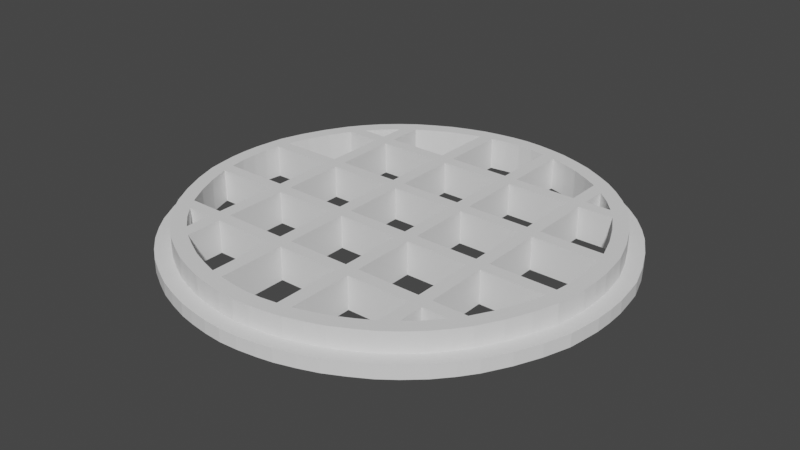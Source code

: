 # Source: CAJAYENA.blend  (saved by Blender 3.5.10; exported with 4.5.12 LTS)
import bpy
from mathutils import Matrix  # noqa: F401  (used for matrix-valued properties, if any)

bpy.ops.wm.read_factory_settings(use_empty=True)
scene = bpy.context.scene
scene.name = 'Scene'

# ---- collections
col_collection = bpy.data.collections.new('Collection'); scene.collection.children.link(col_collection)

# ---- world
world_world = bpy.data.worlds.new('World'); scene.world = world_world
world_world.use_nodes = True; world_world.node_tree.nodes.clear()
_N = world_world.node_tree.nodes; _L = world_world.node_tree.links
n0 = _N.new('ShaderNodeOutputWorld'); n0.name = 'World Output'; n0.location = (300, 300)
n1 = _N.new('ShaderNodeBackground'); n1.name = 'Background'; n1.location = (10, 300)
n1.inputs[0].default_value = (0.05088, 0.05088, 0.05088, 1.0)
_L.new(n1.outputs[0], n0.inputs[0])
n0.is_active_output = True
world_world.color = (0.05088, 0.05088, 0.05088)
world_world.use_sun_shadow = False
world_world.sun_shadow_jitter_overblur = 0.0

# ---- meshes
me_plane_003 = bpy.data.meshes.new('Plane.003')
me_plane_003.from_pydata([(-0.4918, 0.494, -0.15), (-0.3198, 0.494, -0.15), (-0.2848, 0.494, -0.15), (-0.1181, 0.494, -0.15), (-0.08304, 0.494, -0.15), (-0.4865, 0.694, -0.15), (-0.412, 1.694, -0.15), (-0.3198, 0.694, -0.15), (-0.2848, 0.694, -0.15), (-0.3198, 1.694, -0.15), (-0.2848, 1.694, -0.15), (-0.1181, 0.694, -0.15), (-0.08304, 0.694, -0.15), (-0.1181, 1.694, -0.15), (-0.08304, 1.694, -0.15), (-0.3873, 1.894, -0.15), (-0.3198, 1.894, -0.15), (-0.2848, 1.894, -0.15), (-0.3198, 2.303, -0.15), (-0.2848, 2.463, -0.15), (-0.1181, 1.894, -0.15), (-0.08304, 1.894, -0.15), (-0.1181, 2.908, -0.15), (-0.08304, 2.948, -0.15), (-1.897e-08, 1.694, -0.15), (-1.897e-08, 1.894, -0.15), (-1.897e-08, 0.494, -0.15), (-1.897e-08, 0.694, -0.15), (-0.3198, 2.859e-08, -0.15), (-0.2848, 2.859e-08, -0.15), (-0.1181, 2.859e-08, -0.15), (-0.08304, 2.859e-08, -0.15), (-1.897e-08, 2.999, -0.15), (-0.4989, 2.859e-08, -0.15), (-0.4975, 0.2434, -0.15), (-0.4672, 1.041, -0.15), (-0.4424, 1.374, -0.15), (-0.2022, 2.735, -0.15), (-0.04091, 2.984, -0.15), (-0.1612, 2.828, -0.15), (-0.2443, 2.605, -0.15), (-0.3562, 2.107, -0.15), (0.4918, 0.494, -0.15), (0.3198, 0.494, -0.15), (0.2848, 0.494, -0.15), (0.1181, 0.494, -0.15), (0.08304, 0.494, -0.15), (0.4865, 0.694, -0.15), (0.412, 1.694, -0.15), (0.3198, 0.694, -0.15), (0.2848, 0.694, -0.15), (0.3198, 1.694, -0.15), (0.2848, 1.694, -0.15), (0.1181, 0.694, -0.15), (0.08304, 0.694, -0.15), (0.1181, 1.694, -0.15), (0.08304, 1.694, -0.15), (0.3873, 1.894, -0.15), (0.3198, 1.894, -0.15), (0.2848, 1.894, -0.15), (0.3198, 2.303, -0.15), (0.2848, 2.463, -0.15), (0.1181, 1.894, -0.15), (0.08304, 1.894, -0.15), (0.1181, 2.908, -0.15), (0.08304, 2.948, -0.15), (0.3198, 2.859e-08, -0.15), (0.2848, 2.859e-08, -0.15), (0.1181, 2.859e-08, -0.15), (0.08304, 2.859e-08, -0.15), (0.4989, 2.859e-08, -0.15), (0.4975, 0.2434, -0.15), (0.4672, 1.041, -0.15), (0.4424, 1.374, -0.15), (0.2022, 2.735, -0.15), (0.04091, 2.984, -0.15), (0.1612, 2.828, -0.15), (0.2443, 2.605, -0.15), (0.3562, 2.107, -0.15), (-0.4918, -0.494, -0.15), (-0.3198, -0.494, -0.15), (-0.2848, -0.494, -0.15), (-0.1181, -0.494, -0.15), (-0.08304, -0.494, -0.15), (-0.4865, -0.694, -0.15), (-0.412, -1.694, -0.15), (-0.3198, -0.694, -0.15), (-0.2848, -0.694, -0.15), (-0.3198, -1.694, -0.15), (-0.2848, -1.694, -0.15), (-0.1181, -0.694, -0.15), (-0.08304, -0.694, -0.15), (-0.1181, -1.694, -0.15), (-0.08304, -1.694, -0.15), (-0.3873, -1.894, -0.15), (-0.3198, -1.894, -0.15), (-0.2848, -1.894, -0.15), (-0.3198, -2.303, -0.15), (-0.2848, -2.463, -0.15), (-0.1181, -1.894, -0.15), (-0.08304, -1.894, -0.15), (-0.1181, -2.908, -0.15), (-0.08304, -2.948, -0.15), (-1.897e-08, -1.694, -0.15), (-1.897e-08, -1.894, -0.15), (-1.897e-08, -0.494, -0.15), (-1.897e-08, -0.694, -0.15), (-1.897e-08, -2.999, -0.15), (-0.4975, -0.2434, -0.15), (-0.4672, -1.041, -0.15), (-0.4424, -1.374, -0.15), (-0.2022, -2.735, -0.15), (-0.04091, -2.984, -0.15), (-0.1612, -2.828, -0.15), (-0.2443, -2.605, -0.15), (-0.3562, -2.107, -0.15), (0.4918, -0.494, -0.15), (0.3198, -0.494, -0.15), (0.2848, -0.494, -0.15), (0.1181, -0.494, -0.15), (0.08304, -0.494, -0.15), (0.4865, -0.694, -0.15), (0.412, -1.694, -0.15), (0.3198, -0.694, -0.15), (0.2848, -0.694, -0.15), (0.3198, -1.694, -0.15), (0.2848, -1.694, -0.15), (0.1181, -0.694, -0.15), (0.08304, -0.694, -0.15), (0.1181, -1.694, -0.15), (0.08304, -1.694, -0.15), (0.3873, -1.894, -0.15), (0.3198, -1.894, -0.15), (0.2848, -1.894, -0.15), (0.3198, -2.303, -0.15), (0.2848, -2.463, -0.15), (0.1181, -1.894, -0.15), (0.08304, -1.894, -0.15), (0.1181, -2.908, -0.15), (0.08304, -2.948, -0.15), (0.4975, -0.2434, -0.15), (0.4672, -1.041, -0.15), (0.4424, -1.374, -0.15), (0.2022, -2.735, -0.15), (0.04091, -2.984, -0.15), (0.1612, -2.828, -0.15), (0.2443, -2.605, -0.15), (0.3562, -2.107, -0.15), (-0.53, 0.5323, -0.15), (-0.5243, 0.7479, -0.15), (-0.444, 1.825, -0.15), (-0.4174, 2.041, -0.15), (-0.3447, 2.482, -0.15), (-0.3069, 2.654, -0.15), (-0.1273, 3.133, -0.15), (-0.08948, 3.177, -0.15), (-1.838e-08, 3.231, -0.15), (-0.5376, 2.778e-08, -0.15), (-0.5361, 0.2623, -0.15), (-0.5034, 1.121, -0.15), (-0.4767, 1.48, -0.15), (-0.2179, 2.948, -0.15), (-0.04408, 3.216, -0.15), (-0.1737, 3.047, -0.15), (-0.2632, 2.807, -0.15), (-0.3839, 2.27, -0.15), (0.53, 0.5323, -0.15), (0.5243, 0.7479, -0.15), (0.444, 1.825, -0.15), (0.4174, 2.041, -0.15), (0.3447, 2.482, -0.15), (0.3069, 2.654, -0.15), (0.1273, 3.133, -0.15), (0.08948, 3.177, -0.15), (0.5376, 2.778e-08, -0.15), (0.5361, 0.2623, -0.15), (0.5034, 1.121, -0.15), (0.4767, 1.48, -0.15), (0.2179, 2.948, -0.15), (0.04408, 3.216, -0.15), (0.1737, 3.047, -0.15), (0.2632, 2.807, -0.15), (0.3839, 2.27, -0.15), (-0.53, -0.5323, -0.15), (-0.5243, -0.7479, -0.15), (-0.444, -1.825, -0.15), (-0.4174, -2.041, -0.15), (-0.3447, -2.482, -0.15), (-0.3069, -2.654, -0.15), (-0.1273, -3.133, -0.15), (-0.08948, -3.177, -0.15), (-1.838e-08, -3.231, -0.15), (-0.5361, -0.2623, -0.15), (-0.5034, -1.121, -0.15), (-0.4767, -1.48, -0.15), (-0.2179, -2.948, -0.15), (-0.04408, -3.216, -0.15), (-0.1737, -3.047, -0.15), (-0.2632, -2.807, -0.15), (-0.3839, -2.27, -0.15), (0.53, -0.5323, -0.15), (0.5243, -0.7479, -0.15), (0.444, -1.825, -0.15), (0.4174, -2.041, -0.15), (0.3447, -2.482, -0.15), (0.3069, -2.654, -0.15), (0.1273, -3.133, -0.15), (0.08948, -3.177, -0.15), (0.5361, -0.2623, -0.15), (0.5034, -1.121, -0.15), (0.4767, -1.48, -0.15), (0.2179, -2.948, -0.15), (0.04408, -3.216, -0.15), (0.1737, -3.047, -0.15), (0.2632, -2.807, -0.15), (0.3839, -2.27, -0.15), (-0.2848, 0.494, 0.04365), (-0.3198, 0.494, 0.04365), (-0.08304, 0.494, 0.04365), (-0.1181, 0.494, 0.04365), (-0.4918, 0.494, 0.04365), (-0.4865, 0.694, 0.04365), (-0.3198, 0.694, 0.04365), (-0.2848, 0.694, 0.04365), (-0.2848, 1.694, 0.04365), (-0.3198, 1.694, 0.04365), (-0.1181, 0.694, 0.04365), (-0.08304, 0.694, 0.04365), (-0.08304, 1.694, 0.04365), (-0.1181, 1.694, 0.04365), (-1.897e-08, 0.694, 0.04365), (-0.412, 1.694, 0.04365), (-0.3873, 1.894, 0.04365), (-0.3198, 1.894, 0.04365), (-0.2848, 1.894, 0.04365), (-0.2848, 2.463, 0.04365), (-0.3198, 2.303, 0.04365), (-0.1181, 1.894, 0.04365), (-0.08304, 1.894, 0.04365), (-0.08304, 2.948, 0.04365), (-0.1181, 2.908, 0.04365), (-1.897e-08, 1.894, 0.04365), (-1.897e-08, 1.694, 0.04365), (-1.897e-08, 0.494, 0.04365), (-0.2848, 2.859e-08, 0.04365), (-0.3198, 2.859e-08, 0.04365), (-0.08304, 2.859e-08, 0.04365), (-0.1181, 2.859e-08, 0.04365), (-0.4424, 1.374, 0.04365), (-0.3562, 2.107, 0.04365), (-0.1612, 2.828, 0.04365), (-0.04091, 2.984, 0.04365), (-1.897e-08, 2.999, 0.04365), (-0.4975, 0.2434, 0.04365), (-0.4989, 2.859e-08, 0.04365), (-0.4672, 1.041, 0.04365), (-0.2443, 2.605, 0.04365), (-0.2022, 2.735, 0.04365), (0.2848, 0.494, 0.04365), (0.3198, 0.494, 0.04365), (0.08304, 0.494, 0.04365), (0.1181, 0.494, 0.04365), (0.4918, 0.494, 0.04365), (0.4865, 0.694, 0.04365), (0.3198, 0.694, 0.04365), (0.2848, 0.694, 0.04365), (0.2848, 1.694, 0.04365), (0.3198, 1.694, 0.04365), (0.1181, 0.694, 0.04365), (0.08304, 0.694, 0.04365), (0.08304, 1.694, 0.04365), (0.1181, 1.694, 0.04365), (0.412, 1.694, 0.04365), (0.3873, 1.894, 0.04365), (0.3198, 1.894, 0.04365), (0.2848, 1.894, 0.04365), (0.2848, 2.463, 0.04365), (0.3198, 2.303, 0.04365), (0.1181, 1.894, 0.04365), (0.08304, 1.894, 0.04365), (0.08304, 2.948, 0.04365), (0.1181, 2.908, 0.04365), (0.2848, 2.859e-08, 0.04365), (0.3198, 2.859e-08, 0.04365), (0.08304, 2.859e-08, 0.04365), (0.1181, 2.859e-08, 0.04365), (0.4424, 1.374, 0.04365), (0.3562, 2.107, 0.04365), (0.1612, 2.828, 0.04365), (0.04091, 2.984, 0.04365), (0.4975, 0.2434, 0.04365), (0.4989, 2.859e-08, 0.04365), (0.4672, 1.041, 0.04365), (0.2443, 2.605, 0.04365), (0.2022, 2.735, 0.04365), (-0.2848, -0.494, 0.04365), (-0.3198, -0.494, 0.04365), (-0.08304, -0.494, 0.04365), (-0.1181, -0.494, 0.04365), (-0.4918, -0.494, 0.04365), (-0.4865, -0.694, 0.04365), (-0.3198, -0.694, 0.04365), (-0.2848, -0.694, 0.04365), (-0.2848, -1.694, 0.04365), (-0.3198, -1.694, 0.04365), (-0.1181, -0.694, 0.04365), (-0.08304, -0.694, 0.04365), (-0.08304, -1.694, 0.04365), (-0.1181, -1.694, 0.04365), (-1.897e-08, -0.694, 0.04365), (-0.412, -1.694, 0.04365), (-0.3873, -1.894, 0.04365), (-0.3198, -1.894, 0.04365), (-0.2848, -1.894, 0.04365), (-0.2848, -2.463, 0.04365), (-0.3198, -2.303, 0.04365), (-0.1181, -1.894, 0.04365), (-0.08304, -1.894, 0.04365), (-0.08304, -2.948, 0.04365), (-0.1181, -2.908, 0.04365), (-1.897e-08, -1.894, 0.04365), (-1.897e-08, -1.694, 0.04365), (-1.897e-08, -0.494, 0.04365), (-0.4424, -1.374, 0.04365), (-0.3562, -2.107, 0.04365), (-0.1612, -2.828, 0.04365), (-0.04091, -2.984, 0.04365), (-1.897e-08, -2.999, 0.04365), (-0.4975, -0.2434, 0.04365), (-0.4672, -1.041, 0.04365), (-0.2443, -2.605, 0.04365), (-0.2022, -2.735, 0.04365), (0.2848, -0.494, 0.04365), (0.3198, -0.494, 0.04365), (0.08304, -0.494, 0.04365), (0.1181, -0.494, 0.04365), (0.4918, -0.494, 0.04365), (0.4865, -0.694, 0.04365), (0.3198, -0.694, 0.04365), (0.2848, -0.694, 0.04365), (0.2848, -1.694, 0.04365), (0.3198, -1.694, 0.04365), (0.1181, -0.694, 0.04365), (0.08304, -0.694, 0.04365), (0.08304, -1.694, 0.04365), (0.1181, -1.694, 0.04365), (0.412, -1.694, 0.04365), (0.3873, -1.894, 0.04365), (0.3198, -1.894, 0.04365), (0.2848, -1.894, 0.04365), (0.2848, -2.463, 0.04365), (0.3198, -2.303, 0.04365), (0.1181, -1.894, 0.04365), (0.08304, -1.894, 0.04365), (0.08304, -2.948, 0.04365), (0.1181, -2.908, 0.04365), (0.4424, -1.374, 0.04365), (0.3562, -2.107, 0.04365), (0.1612, -2.828, 0.04365), (0.04091, -2.984, 0.04365), (0.4975, -0.2434, 0.04365), (0.4672, -1.041, 0.04365), (0.2443, -2.605, 0.04365), (0.2022, -2.735, 0.04365), (-0.53, 0.5323, 0.04365), (-0.5243, 0.7479, 0.04365), (-0.444, 1.825, 0.04365), (-0.4174, 2.041, 0.04365), (-0.3069, 2.654, 0.04365), (-0.3447, 2.482, 0.04365), (-0.08948, 3.177, 0.04365), (-0.1273, 3.133, 0.04365), (-0.4767, 1.48, 0.04365), (-0.3839, 2.27, 0.04365), (-0.1737, 3.047, 0.04365), (-0.04408, 3.216, 0.04365), (-1.838e-08, 3.231, 0.04365), (-0.5361, 0.2623, 0.04365), (-0.5376, 2.778e-08, 0.04365), (-0.5034, 1.121, 0.04365), (-0.2632, 2.807, 0.04365), (-0.2179, 2.948, 0.04365), (0.53, 0.5323, 0.04365), (0.5243, 0.7479, 0.04365), (0.444, 1.825, 0.04365), (0.4174, 2.041, 0.04365), (0.3069, 2.654, 0.04365), (0.3447, 2.482, 0.04365), (0.08948, 3.177, 0.04365), (0.1273, 3.133, 0.04365), (0.4767, 1.48, 0.04365), (0.3839, 2.27, 0.04365), (0.1737, 3.047, 0.04365), (0.04408, 3.216, 0.04365), (0.5361, 0.2623, 0.04365), (0.5376, 2.778e-08, 0.04365), (0.5034, 1.121, 0.04365), (0.2632, 2.807, 0.04365), (0.2179, 2.948, 0.04365), (-0.53, -0.5323, 0.04365), (-0.5243, -0.7479, 0.04365), (-0.444, -1.825, 0.04365), (-0.4174, -2.041, 0.04365), (-0.3069, -2.654, 0.04365), (-0.3447, -2.482, 0.04365), (-0.08948, -3.177, 0.04365), (-0.1273, -3.133, 0.04365), (-0.4767, -1.48, 0.04365), (-0.3839, -2.27, 0.04365), (-0.1737, -3.047, 0.04365), (-0.04408, -3.216, 0.04365), (-1.838e-08, -3.231, 0.04365), (-0.5361, -0.2623, 0.04365), (-0.5034, -1.121, 0.04365), (-0.2632, -2.807, 0.04365), (-0.2179, -2.948, 0.04365), (0.53, -0.5323, 0.04365), (0.5243, -0.7479, 0.04365), (0.444, -1.825, 0.04365), (0.4174, -2.041, 0.04365), (0.3069, -2.654, 0.04365), (0.3447, -2.482, 0.04365), (0.08948, -3.177, 0.04365), (0.1273, -3.133, 0.04365), (0.4767, -1.48, 0.04365), (0.3839, -2.27, 0.04365), (0.1737, -3.047, 0.04365), (0.04408, -3.216, 0.04365), (0.5361, -0.2623, 0.04365), (0.5034, -1.121, 0.04365), (0.2632, -2.807, 0.04365), (0.2179, -2.948, 0.04365), (-0.5699, 0.5725, -0.15), (-0.5638, 0.8042, -0.15), (-0.4775, 1.963, -0.15), (-0.4489, 2.195, -0.15), (-0.33, 2.854, -0.15), (-0.3706, 2.669, -0.15), (-0.09623, 3.417, -0.15), (-0.1369, 3.369, -0.15), (-0.5126, 1.592, -0.15), (-0.4128, 2.441, -0.15), (-0.1868, 3.277, -0.15), (-0.0474, 3.458, -0.15), (-1.918e-08, 3.475, -0.15), (-0.5765, 0.2821, -0.15), (-0.5781, 1.839e-08, -0.15), (-0.5414, 1.206, -0.15), (-0.283, 3.019, -0.15), (-0.2343, 3.17, -0.15), (0.5699, 0.5725, -0.15), (0.5638, 0.8042, -0.15), (0.4775, 1.963, -0.15), (0.4489, 2.195, -0.15), (0.33, 2.854, -0.15), (0.3706, 2.669, -0.15), (0.09623, 3.417, -0.15), (0.1369, 3.369, -0.15), (0.5126, 1.592, -0.15), (0.4128, 2.441, -0.15), (0.1868, 3.277, -0.15), (0.0474, 3.458, -0.15), (0.5765, 0.2821, -0.15), (0.5781, 1.839e-08, -0.15), (0.5414, 1.206, -0.15), (0.283, 3.019, -0.15), (0.2343, 3.17, -0.15), (-0.5699, -0.5725, -0.15), (-0.5638, -0.8042, -0.15), (-0.4775, -1.963, -0.15), (-0.4489, -2.195, -0.15), (-0.33, -2.854, -0.15), (-0.3706, -2.669, -0.15), (-0.09623, -3.417, -0.15), (-0.1369, -3.369, -0.15), (-0.5126, -1.592, -0.15), (-0.4128, -2.441, -0.15), (-0.1868, -3.277, -0.15), (-0.0474, -3.458, -0.15), (-1.918e-08, -3.475, -0.15), (-0.5765, -0.2821, -0.15), (-0.5414, -1.206, -0.15), (-0.283, -3.019, -0.15), (-0.2343, -3.17, -0.15), (0.5699, -0.5725, -0.15), (0.5638, -0.8042, -0.15), (0.4775, -1.963, -0.15), (0.4489, -2.195, -0.15), (0.33, -2.854, -0.15), (0.3706, -2.669, -0.15), (0.09623, -3.417, -0.15), (0.1369, -3.369, -0.15), (0.5126, -1.592, -0.15), (0.4128, -2.441, -0.15), (0.1868, -3.277, -0.15), (0.0474, -3.458, -0.15), (0.5765, -0.2821, -0.15), (0.5414, -1.206, -0.15), (0.283, -3.019, -0.15), (0.2343, -3.17, -0.15), (-0.5699, 0.5725, 0.04365), (-0.5638, 0.8042, 0.04365), (-0.4775, 1.963, 0.04365), (-0.4489, 2.195, 0.04365), (-0.33, 2.854, 0.04365), (-0.3706, 2.669, 0.04365), (-0.09623, 3.417, 0.04365), (-0.1369, 3.369, 0.04365), (-0.5126, 1.592, 0.04365), (-0.4128, 2.441, 0.04365), (-0.1868, 3.277, 0.04365), (-0.0474, 3.458, 0.04365), (-1.918e-08, 3.475, 0.04365), (-0.5765, 0.2821, 0.04365), (-0.5781, 1.839e-08, 0.04365), (-0.5414, 1.206, 0.04365), (-0.283, 3.019, 0.04365), (-0.2343, 3.17, 0.04365), (0.5699, 0.5725, 0.04365), (0.5638, 0.8042, 0.04365), (0.4775, 1.963, 0.04365), (0.4489, 2.195, 0.04365), (0.33, 2.854, 0.04365), (0.3706, 2.669, 0.04365), (0.09623, 3.417, 0.04365), (0.1369, 3.369, 0.04365), (0.5126, 1.592, 0.04365), (0.4128, 2.441, 0.04365), (0.1868, 3.277, 0.04365), (0.0474, 3.458, 0.04365), (0.5765, 0.2821, 0.04365), (0.5781, 1.839e-08, 0.04365), (0.5414, 1.206, 0.04365), (0.283, 3.019, 0.04365), (0.2343, 3.17, 0.04365), (-0.5699, -0.5725, 0.04365), (-0.5638, -0.8042, 0.04365), (-0.4775, -1.963, 0.04365), (-0.4489, -2.195, 0.04365), (-0.33, -2.854, 0.04365), (-0.3706, -2.669, 0.04365), (-0.09623, -3.417, 0.04365), (-0.1369, -3.369, 0.04365), (-0.5126, -1.592, 0.04365), (-0.4128, -2.441, 0.04365), (-0.1868, -3.277, 0.04365), (-0.0474, -3.458, 0.04365), (-1.918e-08, -3.475, 0.04365), (-0.5765, -0.2821, 0.04365), (-0.5414, -1.206, 0.04365), (-0.283, -3.019, 0.04365), (-0.2343, -3.17, 0.04365), (0.5699, -0.5725, 0.04365), (0.5638, -0.8042, 0.04365), (0.4775, -1.963, 0.04365), (0.4489, -2.195, 0.04365), (0.33, -2.854, 0.04365), (0.3706, -2.669, 0.04365), (0.09623, -3.417, 0.04365), (0.1369, -3.369, 0.04365), (0.5126, -1.592, 0.04365), (0.4128, -2.441, 0.04365), (0.1868, -3.277, 0.04365), (0.0474, -3.458, 0.04365), (0.5765, -0.2821, 0.04365), (0.5414, -1.206, 0.04365), (0.283, -3.019, 0.04365), (0.2343, -3.17, 0.04365), (-0.2848, 0.494, 0.3437), (-0.3198, 0.494, 0.3437), (-0.08304, 0.494, 0.3437), (-0.1181, 0.494, 0.3437), (-0.4918, 0.494, 0.3437), (-0.4865, 0.694, 0.3437), (-0.3198, 0.694, 0.3437), (-0.2848, 0.694, 0.3437), (-0.2848, 1.694, 0.3437), (-0.3198, 1.694, 0.3437), (-0.1181, 0.694, 0.3437), (-0.08304, 0.694, 0.3437), (-0.08304, 1.694, 0.3437), (-0.1181, 1.694, 0.3437), (-1.897e-08, 0.694, 0.3437), (-0.412, 1.694, 0.3437), (-0.3873, 1.894, 0.3437), (-0.3198, 1.894, 0.3437), (-0.2848, 1.894, 0.3437), (-0.2848, 2.463, 0.3437), (-0.3198, 2.303, 0.3437), (-0.1181, 1.894, 0.3437), (-0.08304, 1.894, 0.3437), (-0.08304, 2.948, 0.3437), (-0.1181, 2.908, 0.3437), (-1.897e-08, 1.894, 0.3437), (-1.897e-08, 1.694, 0.3437), (-1.897e-08, 0.494, 0.3437), (-0.2848, 2.859e-08, 0.3437), (-0.3198, 2.859e-08, 0.3437), (-0.08304, 2.859e-08, 0.3437), (-0.1181, 2.859e-08, 0.3437), (-0.4424, 1.374, 0.3437), (-0.3562, 2.107, 0.3437), (-0.1612, 2.828, 0.3437), (-0.04091, 2.984, 0.3437), (-1.897e-08, 2.999, 0.3437), (-0.4975, 0.2434, 0.3437), (-0.4989, 2.859e-08, 0.3437), (-0.4672, 1.041, 0.3437), (-0.2443, 2.605, 0.3437), (-0.2022, 2.735, 0.3437), (0.2848, 0.494, 0.3437), (0.3198, 0.494, 0.3437), (0.08304, 0.494, 0.3437), (0.1181, 0.494, 0.3437), (0.4918, 0.494, 0.3437), (0.4865, 0.694, 0.3437), (0.3198, 0.694, 0.3437), (0.2848, 0.694, 0.3437), (0.2848, 1.694, 0.3437), (0.3198, 1.694, 0.3437), (0.1181, 0.694, 0.3437), (0.08304, 0.694, 0.3437), (0.08304, 1.694, 0.3437), (0.1181, 1.694, 0.3437), (0.412, 1.694, 0.3437), (0.3873, 1.894, 0.3437), (0.3198, 1.894, 0.3437), (0.2848, 1.894, 0.3437), (0.2848, 2.463, 0.3437), (0.3198, 2.303, 0.3437), (0.1181, 1.894, 0.3437), (0.08304, 1.894, 0.3437), (0.08304, 2.948, 0.3437), (0.1181, 2.908, 0.3437), (0.2848, 2.859e-08, 0.3437), (0.3198, 2.859e-08, 0.3437), (0.08304, 2.859e-08, 0.3437), (0.1181, 2.859e-08, 0.3437), (0.4424, 1.374, 0.3437), (0.3562, 2.107, 0.3437), (0.1612, 2.828, 0.3437), (0.04091, 2.984, 0.3437), (0.4975, 0.2434, 0.3437), (0.4989, 2.859e-08, 0.3437), (0.4672, 1.041, 0.3437), (0.2443, 2.605, 0.3437), (0.2022, 2.735, 0.3437), (-0.2848, -0.494, 0.3437), (-0.3198, -0.494, 0.3437), (-0.08304, -0.494, 0.3437), (-0.1181, -0.494, 0.3437), (-0.4918, -0.494, 0.3437), (-0.4865, -0.694, 0.3437), (-0.3198, -0.694, 0.3437), (-0.2848, -0.694, 0.3437), (-0.2848, -1.694, 0.3437), (-0.3198, -1.694, 0.3437), (-0.1181, -0.694, 0.3437), (-0.08304, -0.694, 0.3437), (-0.08304, -1.694, 0.3437), (-0.1181, -1.694, 0.3437), (-1.897e-08, -0.694, 0.3437), (-0.412, -1.694, 0.3437), (-0.3873, -1.894, 0.3437), (-0.3198, -1.894, 0.3437), (-0.2848, -1.894, 0.3437), (-0.2848, -2.463, 0.3437), (-0.3198, -2.303, 0.3437), (-0.1181, -1.894, 0.3437), (-0.08304, -1.894, 0.3437), (-0.08304, -2.948, 0.3437), (-0.1181, -2.908, 0.3437), (-1.897e-08, -1.894, 0.3437), (-1.897e-08, -1.694, 0.3437), (-1.897e-08, -0.494, 0.3437), (-0.4424, -1.374, 0.3437), (-0.3562, -2.107, 0.3437), (-0.1612, -2.828, 0.3437), (-0.04091, -2.984, 0.3437), (-1.897e-08, -2.999, 0.3437), (-0.4975, -0.2434, 0.3437), (-0.4672, -1.041, 0.3437), (-0.2443, -2.605, 0.3437), (-0.2022, -2.735, 0.3437), (0.2848, -0.494, 0.3437), (0.3198, -0.494, 0.3437), (0.08304, -0.494, 0.3437), (0.1181, -0.494, 0.3437), (0.4918, -0.494, 0.3437), (0.4865, -0.694, 0.3437), (0.3198, -0.694, 0.3437), (0.2848, -0.694, 0.3437), (0.2848, -1.694, 0.3437), (0.3198, -1.694, 0.3437), (0.1181, -0.694, 0.3437), (0.08304, -0.694, 0.3437), (0.08304, -1.694, 0.3437), (0.1181, -1.694, 0.3437), (0.412, -1.694, 0.3437), (0.3873, -1.894, 0.3437), (0.3198, -1.894, 0.3437), (0.2848, -1.894, 0.3437), (0.2848, -2.463, 0.3437), (0.3198, -2.303, 0.3437), (0.1181, -1.894, 0.3437), (0.08304, -1.894, 0.3437), (0.08304, -2.948, 0.3437), (0.1181, -2.908, 0.3437), (0.4424, -1.374, 0.3437), (0.3562, -2.107, 0.3437), (0.1612, -2.828, 0.3437), (0.04091, -2.984, 0.3437), (0.4975, -0.2434, 0.3437), (0.4672, -1.041, 0.3437), (0.2443, -2.605, 0.3437), (0.2022, -2.735, 0.3437), (-0.53, 0.5323, 0.3437), (-0.5243, 0.7479, 0.3437), (-0.444, 1.825, 0.3437), (-0.4174, 2.041, 0.3437), (-0.3069, 2.654, 0.3437), (-0.3447, 2.482, 0.3437), (-0.08948, 3.177, 0.3437), (-0.1273, 3.133, 0.3437), (-0.4767, 1.48, 0.3437), (-0.3839, 2.27, 0.3437), (-0.1737, 3.047, 0.3437), (-0.04408, 3.216, 0.3437), (-1.838e-08, 3.231, 0.3437), (-0.5361, 0.2623, 0.3437), (-0.5376, 2.778e-08, 0.3437), (-0.5034, 1.121, 0.3437), (-0.2632, 2.807, 0.3437), (-0.2179, 2.948, 0.3437), (0.53, 0.5323, 0.3437), (0.5243, 0.7479, 0.3437), (0.444, 1.825, 0.3437), (0.4174, 2.041, 0.3437), (0.3069, 2.654, 0.3437), (0.3447, 2.482, 0.3437), (0.08948, 3.177, 0.3437), (0.1273, 3.133, 0.3437), (0.4767, 1.48, 0.3437), (0.3839, 2.27, 0.3437), (0.1737, 3.047, 0.3437), (0.04408, 3.216, 0.3437), (0.5361, 0.2623, 0.3437), (0.5376, 2.778e-08, 0.3437), (0.5034, 1.121, 0.3437), (0.2632, 2.807, 0.3437), (0.2179, 2.948, 0.3437), (-0.53, -0.5323, 0.3437), (-0.5243, -0.7479, 0.3437), (-0.444, -1.825, 0.3437), (-0.4174, -2.041, 0.3437), (-0.3069, -2.654, 0.3437), (-0.3447, -2.482, 0.3437), (-0.08948, -3.177, 0.3437), (-0.1273, -3.133, 0.3437), (-0.4767, -1.48, 0.3437), (-0.3839, -2.27, 0.3437), (-0.1737, -3.047, 0.3437), (-0.04408, -3.216, 0.3437), (-1.838e-08, -3.231, 0.3437), (-0.5361, -0.2623, 0.3437), (-0.5034, -1.121, 0.3437), (-0.2632, -2.807, 0.3437), (-0.2179, -2.948, 0.3437), (0.53, -0.5323, 0.3437), (0.5243, -0.7479, 0.3437), (0.444, -1.825, 0.3437), (0.4174, -2.041, 0.3437), (0.3069, -2.654, 0.3437), (0.3447, -2.482, 0.3437), (0.08948, -3.177, 0.3437), (0.1273, -3.133, 0.3437), (0.4767, -1.48, 0.3437), (0.3839, -2.27, 0.3437), (0.1737, -3.047, 0.3437), (0.04408, -3.216, 0.3437), (0.5361, -0.2623, 0.3437), (0.5034, -1.121, 0.3437), (0.2632, -2.807, 0.3437), (0.2179, -2.948, 0.3437)], [], [(5, 7, 1, 0), (2, 1, 7, 8), (7, 9, 10, 8), (8, 11, 3, 2), (4, 3, 11, 12), (11, 13, 14, 12), (15, 16, 9, 6), (10, 9, 16, 17), (16, 18, 19, 17), (17, 20, 13, 10), (14, 13, 20, 21), (20, 22, 23, 21), (21, 25, 24, 14), (12, 27, 26, 4), (4, 31, 30, 3), (2, 29, 28, 1), (47, 42, 43, 49), (44, 50, 49, 43), (49, 50, 52, 51), (50, 44, 45, 53), (46, 54, 53, 45), (53, 54, 56, 55), (57, 48, 51, 58), (52, 59, 58, 51), (58, 59, 61, 60), (59, 52, 55, 62), (56, 63, 62, 55), (62, 63, 65, 64), (63, 56, 24, 25), (54, 46, 26, 27), (46, 45, 68, 69), (44, 43, 66, 67), (84, 79, 80, 86), (81, 87, 86, 80), (86, 87, 89, 88), (87, 81, 82, 90), (83, 91, 90, 82), (90, 91, 93, 92), (94, 85, 88, 95), (89, 96, 95, 88), (95, 96, 98, 97), (96, 89, 92, 99), (93, 100, 99, 92), (99, 100, 102, 101), (100, 93, 103, 104), (91, 83, 105, 106), (83, 82, 30, 31), (81, 80, 28, 29), (121, 123, 117, 116), (118, 117, 123, 124), (123, 125, 126, 124), (124, 127, 119, 118), (120, 119, 127, 128), (127, 129, 130, 128), (131, 132, 125, 122), (126, 125, 132, 133), (132, 134, 135, 133), (133, 136, 129, 126), (130, 129, 136, 137), (136, 138, 139, 137), (137, 104, 103, 130), (128, 106, 105, 120), (120, 69, 68, 119), (118, 67, 66, 117), (57, 169, 168, 48), (35, 159, 160, 36), (78, 60, 170, 182), (138, 206, 207, 139), (40, 164, 161, 37), (76, 64, 172, 180), (23, 155, 162, 38), (75, 32, 156, 179), (37, 161, 163, 39), (71, 175, 174, 70), (19, 153, 164, 40), (42, 166, 175, 71), (15, 151, 165, 41), (22, 154, 155, 23), (47, 72, 176, 167), (61, 171, 170, 60), (110, 85, 185, 194), (94, 186, 185, 85), (72, 73, 177, 176), (115, 97, 187, 199), (77, 74, 178, 181), (47, 167, 166, 42), (113, 101, 189, 197), (65, 75, 179, 173), (112, 107, 191, 196), (74, 76, 180, 178), (108, 192, 157, 33), (61, 77, 181, 171), (142, 210, 202, 122), (79, 183, 192, 108), (57, 78, 182, 169), (147, 215, 204, 134), (84, 109, 193, 184), (98, 188, 187, 97), (145, 213, 206, 138), (122, 202, 203, 131), (109, 110, 194, 193), (144, 212, 191, 107), (65, 173, 172, 64), (114, 111, 195, 198), (84, 184, 183, 79), (140, 70, 174, 208), (102, 112, 196, 190), (116, 140, 208, 200), (111, 113, 197, 195), (121, 201, 209, 141), (98, 114, 198, 188), (6, 150, 151, 15), (141, 209, 210, 142), (94, 115, 199, 186), (146, 214, 211, 143), (134, 204, 205, 135), (36, 160, 150, 6), (139, 207, 212, 144), (41, 165, 152, 18), (102, 190, 189, 101), (143, 211, 213, 145), (116, 200, 201, 121), (39, 163, 154, 22), (135, 205, 214, 146), (38, 162, 156, 32), (131, 203, 215, 147), (34, 33, 157, 158), (18, 152, 153, 19), (0, 34, 158, 148), (5, 149, 159, 35), (0, 148, 149, 5), (73, 48, 168, 177), (220, 217, 569, 572), (277, 287, 639, 629), (272, 286, 638, 624), (283, 259, 611, 635), (352, 349, 701, 704), (258, 282, 634, 610), (340, 345, 697, 692), (285, 261, 613, 637), (260, 284, 636, 612), (351, 348, 700, 703), (349, 350, 702, 701), (243, 260, 612, 595), (242, 270, 622, 594), (279, 241, 593, 631), (348, 347, 699, 700), (278, 281, 633, 630), (346, 341, 693, 698), (280, 279, 631, 632), (425, 419, 771, 777), (309, 343, 695, 661), (430, 420, 772, 782), (345, 342, 694, 697), (426, 431, 783, 778), (275, 278, 630, 627), (343, 344, 696, 695), (427, 422, 774, 779), (271, 266, 618, 623), (431, 430, 782, 783), (424, 429, 781, 776), (274, 277, 629, 626), (429, 417, 769, 781), (276, 275, 627, 628), (342, 339, 691, 694), (416, 428, 780, 768), (332, 335, 687, 684), (428, 395, 747, 780), (411, 427, 779, 763), (341, 338, 690, 693), (423, 426, 778, 775), (273, 274, 626, 625), (339, 340, 692, 691), (421, 425, 777, 773), (267, 272, 624, 619), (418, 424, 776, 770), (422, 423, 775, 774), (420, 421, 773, 772), (269, 230, 582, 621), (338, 337, 689, 690), (419, 418, 770, 771), (268, 271, 623, 620), (336, 333, 685, 688), (417, 416, 768, 769), (270, 269, 621, 622), (402, 408, 760, 754), (403, 414, 766, 755), (415, 409, 761, 767), (405, 410, 762, 757), (265, 268, 620, 617), (324, 311, 663, 676), (414, 415, 767, 766), (261, 258, 610, 613), (330, 314, 666, 682), (413, 407, 759, 765), (325, 331, 683, 677), (400, 413, 765, 752), (264, 267, 619, 616), (326, 318, 670, 678), (412, 399, 751, 764), (266, 265, 617, 618), (331, 330, 682, 683), (378, 412, 764, 730), (323, 329, 681, 675), (410, 411, 763, 762), (329, 300, 652, 681), (409, 406, 758, 761), (299, 328, 680, 651), (408, 404, 756, 760), (263, 264, 616, 615), (328, 254, 606, 680), (407, 401, 753, 759), (259, 262, 614, 611), (327, 326, 678, 679), (406, 405, 757, 758), (319, 325, 677, 671), (404, 403, 755, 756), (315, 324, 676, 667), (401, 402, 754, 753), (310, 323, 675, 662), (399, 400, 752, 751), (245, 296, 648, 597), (385, 391, 743, 737), (232, 249, 601, 584), (295, 244, 596, 647), (386, 397, 749, 738), (235, 256, 608, 587), (247, 298, 650, 599), (398, 392, 744, 750), (257, 250, 602, 609), (297, 246, 598, 649), (388, 393, 745, 740), (239, 251, 603, 591), (397, 398, 750, 749), (256, 257, 609, 608), (322, 297, 649, 674), (396, 390, 742, 748), (255, 248, 600, 607), (383, 396, 748, 735), (221, 255, 607, 573), (321, 307, 659, 673), (394, 382, 734, 746), (253, 220, 572, 605), (317, 320, 672, 669), (395, 394, 746, 747), (254, 253, 605, 606), (316, 319, 671, 668), (393, 376, 728, 745), (251, 252, 604, 603), (318, 317, 669, 670), (392, 389, 741, 744), (250, 240, 592, 602), (391, 387, 739, 743), (249, 236, 588, 601), (390, 384, 736, 742), (248, 231, 583, 600), (389, 388, 740, 741), (217, 245, 597, 569), (313, 316, 668, 665), (387, 386, 738, 739), (244, 216, 568, 596), (308, 303, 655, 660), (384, 385, 737, 736), (219, 247, 599, 571), (58, 60, 277, 274), (180, 172, 457, 460), (429, 424, 560, 565), (55, 52, 266, 271), (365, 379, 515, 501), (128, 130, 344, 343), (59, 62, 278, 275), (182, 170, 455, 459), (129, 127, 342, 345), (417, 429, 565, 553), (106, 128, 343, 309), (377, 364, 500, 513), (65, 63, 279, 280), (122, 125, 341, 346), (62, 64, 281, 278), (132, 131, 347, 348), (63, 25, 241, 279), (24, 56, 270, 242), (26, 46, 260, 243), (133, 135, 350, 349), (134, 132, 348, 351), (46, 69, 284, 260), (68, 45, 261, 285), (126, 129, 345, 340), (44, 67, 282, 258), (136, 133, 349, 352), (66, 43, 259, 283), (48, 73, 286, 272), (60, 78, 287, 277), (0, 1, 217, 220), (64, 76, 288, 281), (7, 5, 221, 222), (137, 139, 354, 353), (32, 75, 289, 252), (138, 136, 352, 355), (71, 70, 291, 290), (104, 137, 353, 320), (42, 71, 290, 262), (130, 103, 321, 344), (72, 47, 263, 292), (8, 10, 224, 223), (120, 105, 322, 334), (73, 72, 292, 286), (9, 7, 222, 225), (69, 120, 334, 284), (74, 77, 293, 294), (119, 68, 285, 335), (75, 65, 280, 289), (2, 3, 219, 216), (67, 118, 332, 282), (76, 74, 294, 288), (11, 8, 223, 226), (117, 66, 283, 333), (77, 61, 276, 293), (142, 122, 346, 356), (78, 57, 273, 287), (147, 134, 351, 357), (145, 138, 355, 358), (12, 14, 228, 227), (144, 107, 327, 359), (13, 11, 226, 229), (70, 140, 360, 291), (27, 12, 227, 230), (140, 116, 336, 360), (80, 79, 299, 296), (121, 141, 361, 337), (84, 86, 301, 300), (141, 142, 356, 361), (6, 9, 225, 231), (146, 143, 363, 362), (16, 15, 232, 233), (139, 144, 359, 354), (143, 145, 358, 363), (89, 87, 302, 303), (135, 146, 362, 350), (86, 88, 304, 301), (131, 147, 357, 347), (17, 19, 235, 234), (177, 168, 452, 458), (82, 81, 295, 298), (18, 16, 233, 236), (428, 416, 552, 564), (87, 90, 305, 302), (378, 377, 513, 514), (10, 13, 229, 224), (172, 173, 456, 457), (20, 17, 234, 237), (395, 428, 564, 531), (375, 376, 512, 511), (93, 91, 306, 307), (170, 171, 454, 455), (90, 92, 308, 305), (427, 411, 547, 563), (91, 106, 309, 306), (21, 23, 239, 238), (374, 371, 507, 510), (22, 20, 237, 240), (168, 169, 453, 452), (25, 21, 238, 241), (426, 423, 559, 562), (88, 85, 310, 304), (14, 24, 242, 228), (373, 369, 505, 509), (94, 95, 312, 311), (166, 167, 451, 450), (4, 26, 243, 218), (425, 421, 557, 561), (372, 366, 502, 508), (165, 151, 435, 441), (98, 96, 313, 314), (424, 418, 554, 560), (95, 97, 315, 312), (31, 4, 218, 246), (215, 203, 487, 493), (3, 30, 247, 219), (371, 370, 506, 507), (92, 89, 303, 308), (29, 2, 216, 244), (164, 153, 436, 448), (96, 99, 316, 313), (1, 28, 245, 217), (423, 422, 558, 559), (36, 6, 231, 248), (214, 205, 488, 498), (41, 18, 236, 249), (369, 368, 504, 505), (39, 22, 240, 250), (163, 161, 449, 442), (102, 100, 317, 318), (38, 32, 252, 251), (421, 420, 556, 557), (99, 101, 319, 316), (33, 34, 253, 254), (213, 211, 499, 494), (100, 104, 320, 317), (34, 0, 220, 253), (366, 367, 503, 502), (103, 93, 307, 321), (5, 35, 255, 221), (162, 155, 438, 443), (35, 36, 248, 255), (418, 419, 555, 554), (105, 83, 297, 322), (40, 37, 257, 256), (212, 207, 490, 495), (23, 38, 251, 239), (364, 365, 501, 500), (83, 31, 246, 297), (37, 39, 250, 257), (161, 164, 448, 449), (30, 82, 298, 247), (19, 40, 256, 235), (416, 417, 553, 552), (81, 29, 244, 295), (15, 41, 249, 232), (211, 214, 498, 499), (28, 80, 296, 245), (160, 159, 447, 440), (85, 110, 323, 310), (408, 402, 538, 544), (97, 115, 324, 315), (210, 209, 497, 492), (101, 113, 325, 319), (159, 149, 433, 447), (107, 112, 326, 327), (43, 42, 262, 259), (414, 403, 539, 550), (108, 33, 254, 328), (47, 49, 264, 263), (209, 201, 485, 497), (79, 108, 328, 299), (148, 158, 445, 432), (109, 84, 300, 329), (409, 415, 551, 545), (110, 109, 329, 323), (200, 208, 496, 484), (111, 114, 330, 331), (52, 50, 265, 266), (158, 157, 446, 445), (112, 102, 318, 326), (49, 51, 267, 264), (410, 405, 541, 546), (113, 111, 331, 325), (208, 174, 463, 496), (114, 98, 314, 330), (45, 44, 258, 261), (156, 162, 443, 444), (115, 94, 311, 324), (50, 53, 268, 265), (415, 414, 550, 551), (191, 212, 495, 479), (154, 163, 442, 439), (407, 413, 549, 543), (56, 54, 269, 270), (206, 213, 494, 491), (116, 117, 333, 336), (53, 55, 271, 268), (152, 165, 441, 437), (123, 121, 337, 338), (54, 27, 230, 269), (413, 400, 536, 549), (204, 215, 493, 489), (150, 160, 440, 434), (51, 48, 272, 267), (399, 412, 548, 535), (124, 126, 340, 339), (57, 58, 274, 273), (202, 210, 492, 486), (125, 123, 338, 341), (155, 154, 439, 438), (412, 378, 514, 548), (118, 119, 335, 332), (207, 206, 491, 490), (127, 124, 339, 342), (61, 59, 275, 276), (153, 152, 437, 436), (492, 497, 565, 560), (499, 498, 566, 567), (495, 490, 558, 563), (494, 499, 567, 562), (498, 488, 556, 566), (493, 487, 555, 561), (433, 432, 500, 501), (435, 434, 502, 503), (436, 437, 505, 504), (438, 439, 507, 506), (434, 440, 508, 502), (437, 441, 509, 505), (439, 442, 510, 507), (444, 443, 511, 512), (445, 446, 514, 513), (432, 445, 513, 500), (447, 433, 501, 515), (440, 447, 515, 508), (449, 448, 516, 517), (443, 438, 506, 511), (442, 449, 517, 510), (448, 436, 504, 516), (441, 435, 503, 509), (450, 451, 519, 518), (452, 453, 521, 520), (455, 454, 522, 523), (457, 456, 524, 525), (458, 452, 520, 526), (459, 455, 523, 527), (460, 457, 525, 528), (461, 444, 512, 529), (463, 462, 530, 531), (462, 450, 518, 530), (451, 464, 532, 519), (464, 458, 526, 532), (465, 466, 534, 533), (456, 461, 529, 524), (466, 460, 528, 534), (454, 465, 533, 522), (453, 459, 527, 521), (467, 468, 536, 535), (469, 470, 538, 537), (472, 471, 539, 540), (474, 473, 541, 542), (475, 469, 537, 543), (476, 472, 540, 544), (477, 474, 542, 545), (478, 479, 547, 546), (446, 480, 548, 514), (480, 467, 535, 548), (468, 481, 549, 536), (481, 475, 543, 549), (482, 483, 551, 550), (473, 478, 546, 541), (483, 477, 545, 551), (471, 482, 550, 539), (470, 476, 544, 538), (485, 484, 552, 553), (487, 486, 554, 555), (488, 489, 557, 556), (490, 491, 559, 558), (486, 492, 560, 554), (489, 493, 561, 557), (491, 494, 562, 559), (479, 495, 563, 547), (496, 463, 531, 564), (484, 496, 564, 552), (497, 485, 553, 565), (379, 372, 508, 515), (430, 431, 567, 566), (179, 156, 444, 461), (380, 381, 517, 516), (422, 427, 563, 558), (174, 175, 462, 463), (370, 375, 511, 506), (431, 426, 562, 567), (175, 166, 450, 462), (381, 374, 510, 517), (420, 430, 566, 556), (167, 176, 464, 451), (368, 380, 516, 504), (419, 425, 561, 555), (176, 177, 458, 464), (367, 373, 509, 503), (181, 178, 466, 465), (383, 382, 518, 519), (173, 179, 461, 456), (385, 384, 520, 521), (178, 180, 460, 466), (386, 387, 523, 522), (171, 181, 465, 454), (388, 389, 525, 524), (169, 182, 459, 453), (384, 390, 526, 520), (183, 184, 468, 467), (387, 391, 527, 523), (185, 186, 470, 469), (389, 392, 528, 525), (187, 188, 471, 472), (376, 393, 529, 512), (189, 190, 473, 474), (394, 395, 531, 530), (194, 185, 469, 475), (382, 394, 530, 518), (199, 187, 472, 476), (396, 383, 519, 532), (197, 189, 474, 477), (390, 396, 532, 526), (196, 191, 479, 478), (398, 397, 533, 534), (157, 192, 480, 446), (393, 388, 524, 529), (192, 183, 467, 480), (392, 398, 534, 528), (184, 193, 481, 468), (397, 386, 522, 533), (193, 194, 475, 481), (391, 385, 521, 527), (198, 195, 483, 482), (400, 399, 535, 536), (190, 196, 478, 473), (402, 401, 537, 538), (195, 197, 477, 483), (403, 404, 540, 539), (188, 198, 482, 471), (405, 406, 542, 541), (186, 199, 476, 470), (401, 407, 543, 537), (201, 200, 484, 485), (404, 408, 544, 540), (149, 148, 432, 433), (203, 202, 486, 487), (406, 409, 545, 542), (151, 150, 434, 435), (205, 204, 489, 488), (411, 410, 546, 547), (573, 572, 569, 574), (568, 575, 574, 569), (574, 575, 576, 577), (575, 568, 571, 578), (570, 579, 578, 571), (578, 579, 580, 581), (584, 583, 577, 585), (576, 586, 585, 577), (585, 586, 587, 588), (586, 576, 581, 589), (580, 590, 589, 581), (589, 590, 591, 592), (590, 580, 594, 593), (579, 570, 595, 582), (570, 571, 599, 598), (568, 569, 597, 596), (615, 616, 611, 614), (610, 611, 616, 617), (616, 619, 618, 617), (617, 620, 613, 610), (612, 613, 620, 621), (620, 623, 622, 621), (625, 626, 619, 624), (618, 619, 626, 627), (626, 629, 628, 627), (627, 630, 623, 618), (622, 623, 630, 631), (630, 633, 632, 631), (631, 593, 594, 622), (621, 582, 595, 612), (612, 636, 637, 613), (610, 634, 635, 611), (652, 653, 648, 651), (647, 648, 653, 654), (653, 656, 655, 654), (654, 657, 650, 647), (649, 650, 657, 658), (657, 660, 659, 658), (663, 664, 656, 662), (655, 656, 664, 665), (664, 667, 666, 665), (665, 668, 660, 655), (659, 660, 668, 669), (668, 671, 670, 669), (669, 672, 673, 659), (658, 661, 674, 649), (649, 598, 599, 650), (647, 596, 597, 648), (689, 688, 685, 690), (684, 691, 690, 685), (690, 691, 692, 693), (691, 684, 687, 694), (686, 695, 694, 687), (694, 695, 696, 697), (699, 698, 693, 700), (692, 701, 700, 693), (700, 701, 702, 703), (701, 692, 697, 704), (696, 705, 704, 697), (704, 705, 706, 707), (705, 696, 673, 672), (695, 686, 674, 661), (686, 687, 637, 636), (684, 685, 635, 634), (625, 624, 736, 737), (607, 600, 724, 731), (639, 743, 739, 629), (707, 706, 774, 775), (608, 609, 733, 732), (640, 744, 741, 633), (591, 603, 727, 722), (641, 745, 728, 604), (609, 602, 726, 733), (642, 643, 747, 746), (587, 608, 732, 720), (614, 642, 746, 734), (584, 601, 725, 719), (592, 591, 722, 723), (615, 735, 748, 644), (628, 629, 739, 738), (675, 759, 753, 662), (663, 662, 753, 754), (644, 748, 742, 638), (676, 760, 756, 667), (645, 749, 750, 646), (615, 614, 734, 735), (677, 761, 758, 671), (632, 740, 745, 641), (678, 762, 763, 679), (646, 750, 744, 640), (680, 606, 730, 764), (628, 738, 749, 645), (708, 698, 770, 776), (651, 680, 764, 751), (625, 737, 743, 639), (709, 703, 773, 777), (652, 752, 765, 681), (666, 667, 756, 755), (710, 707, 775, 778), (698, 699, 771, 770), (681, 765, 759, 675), (711, 679, 763, 779), (632, 633, 741, 740), (682, 766, 767, 683), (652, 651, 751, 752), (712, 780, 747, 643), (670, 757, 762, 678), (688, 768, 780, 712), (683, 767, 761, 677), (689, 713, 781, 769), (666, 755, 766, 682), (583, 584, 719, 718), (713, 708, 776, 781), (663, 754, 760, 676), (714, 715, 783, 782), (703, 702, 772, 773), (600, 583, 718, 724), (706, 711, 779, 774), (601, 588, 721, 725), (670, 671, 758, 757), (715, 710, 778, 783), (688, 689, 769, 768), (602, 592, 723, 726), (702, 714, 782, 772), (603, 604, 728, 727), (699, 709, 777, 771), (605, 729, 730, 606), (588, 587, 720, 721), (572, 716, 729, 605), (573, 607, 731, 717), (572, 573, 717, 716), (638, 742, 736, 624), (281, 288, 640, 633), (222, 221, 573, 574), (353, 354, 706, 705), (252, 289, 641, 604), (355, 352, 704, 707), (290, 291, 643, 642), (320, 353, 705, 672), (262, 290, 642, 614), (344, 321, 673, 696), (292, 263, 615, 644), (223, 224, 576, 575), (334, 322, 674, 686), (286, 292, 644, 638), (225, 222, 574, 577), (284, 334, 686, 636), (294, 293, 645, 646), (335, 285, 637, 687), (289, 280, 632, 641), (216, 219, 571, 568), (282, 332, 684, 634), (288, 294, 646, 640), (226, 223, 575, 578), (333, 283, 635, 685), (293, 276, 628, 645), (356, 346, 698, 708), (287, 273, 625, 639), (357, 351, 703, 709), (358, 355, 707, 710), (227, 228, 580, 579), (359, 327, 679, 711), (229, 226, 578, 581), (291, 360, 712, 643), (230, 227, 579, 582), (360, 336, 688, 712), (296, 299, 651, 648), (337, 361, 713, 689), (300, 301, 653, 652), (361, 356, 708, 713), (231, 225, 577, 583), (362, 363, 715, 714), (233, 232, 584, 585), (354, 359, 711, 706), (363, 358, 710, 715), (303, 302, 654, 655), (350, 362, 714, 702), (301, 304, 656, 653), (347, 357, 709, 699), (234, 235, 587, 586), (365, 364, 716, 717), (298, 295, 647, 650), (236, 233, 585, 588), (367, 366, 718, 719), (302, 305, 657, 654), (368, 369, 721, 720), (224, 229, 581, 576), (370, 371, 723, 722), (237, 234, 586, 589), (366, 372, 724, 718), (369, 373, 725, 721), (307, 306, 658, 659), (371, 374, 726, 723), (305, 308, 660, 657), (376, 375, 727, 728), (306, 309, 661, 658), (238, 239, 591, 590), (377, 378, 730, 729), (240, 237, 589, 592), (364, 377, 729, 716), (241, 238, 590, 593), (379, 365, 717, 731), (304, 310, 662, 656), (228, 242, 594, 580), (372, 379, 731, 724), (311, 312, 664, 663), (381, 380, 732, 733), (218, 243, 595, 570), (375, 370, 722, 727), (374, 381, 733, 726), (380, 368, 720, 732), (314, 313, 665, 666), (373, 367, 719, 725), (312, 315, 667, 664), (246, 218, 570, 598), (382, 383, 735, 734)])
_uv = me_plane_003.uv_layers.new(name='UVMap')
_uv.uv.foreach_set('vector', [0.0, 0.0, 0.0, 0.0, 0.0, 0.0, 0.0, 0.0, 0.0, 0.0, 0.0, 0.0, 0.0, 0.0, 0.0, 0.0, 0.0, 0.0, 0.0, 0.0, 0.0, 0.0, 0.0, 0.0, 0.0, 0.0, 0.0, 0.0, 0.0, 0.0, 0.0, 0.0, 0.0, 0.0, 0.0, 0.0, 0.0, 0.0, 0.0, 0.0, 0.0, 0.0, 0.0, 0.0, 0.0, 0.0, 0.0, 0.0, 0.0, 0.0, 0.0, 0.0, 0.0, 0.0, 0.0, 0.0, 0.0, 0.0, 0.0, 0.0, 0.0, 0.0, 0.0, 0.0, 0.0, 0.0, 0.0, 0.0, 0.0, 0.0, 0.0, 0.0, 0.0, 0.0, 0.0, 0.0, 0.0, 0.0, 0.0, 0.0, 0.0, 0.0, 0.0, 0.0, 0.0, 0.0, 0.0, 0.0, 0.0, 0.0, 0.0, 0.0, 0.0, 0.0, 0.0, 0.0, 0.0, 0.0, 0.0, 0.0, 0.0, 0.0, 0.0, 0.0, 0.0, 0.0, 0.0, 0.0, 0.0, 0.0, 0.0, 0.0, 0.0, 0.0, 0.0, 0.0, 0.0, 0.0, 0.0, 0.0, 0.0, 0.0, 0.0, 0.0, 0.0, 0.0, 0.0, 0.0, 0.0, 0.0, 0.0, 0.0, 0.0, 0.0, 0.0, 0.0, 0.0, 0.0, 0.0, 0.0, 0.0, 0.0, 0.0, 0.0, 0.0, 0.0, 0.0, 0.0, 0.0, 0.0, 0.0, 0.0, 0.0, 0.0, 0.0, 0.0, 0.0, 0.0, 0.0, 0.0, 0.0, 0.0, 0.0, 0.0, 0.0, 0.0, 0.0, 0.0, 0.0, 0.0, 0.0, 0.0, 0.0, 0.0, 0.0, 0.0, 0.0, 0.0, 0.0, 0.0, 0.0, 0.0, 0.0, 0.0, 0.0, 0.0, 0.0, 0.0, 0.0, 0.0, 0.0, 0.0, 0.0, 0.0, 0.0, 0.0, 0.0, 0.0, 0.0, 0.0, 0.0, 0.0, 0.0, 0.0, 0.0, 0.0, 0.0, 0.0, 0.0, 0.0, 0.0, 0.0, 0.0, 0.0, 0.0, 0.0, 0.0, 0.0, 0.0, 0.0, 0.0, 0.0, 0.0, 0.0, 0.0, 0.0, 0.0, 0.0, 0.0, 0.0, 0.0, 0.0, 0.0, 0.0, 0.0, 0.0, 0.0, 0.0, 0.0, 0.0, 0.0, 0.0, 0.0, 0.0, 0.0, 0.0, 0.0, 0.0, 0.0, 0.0, 0.0, 0.0, 0.0, 0.0, 0.0, 0.0, 0.0, 0.0, 0.0, 0.0, 0.0, 0.0, 0.0, 0.0, 0.0, 0.0, 0.0, 0.0, 0.0, 0.0, 0.0, 0.0, 0.0, 0.0, 0.0, 0.0, 0.0, 0.0, 0.0, 0.0, 0.0, 0.0, 0.0, 0.0, 0.0, 0.0, 0.0, 0.0, 0.0, 0.0, 0.0, 0.0, 0.0, 0.0, 0.0, 0.0, 0.0, 0.0, 0.0, 0.0, 0.0, 0.0, 0.0, 0.0, 0.0, 0.0, 0.0, 0.0, 0.0, 0.0, 0.0, 0.0, 0.0, 0.0, 0.0, 0.0, 0.0, 0.0, 0.0, 0.0, 0.0, 0.0, 0.0, 0.0, 0.0, 0.0, 0.0, 0.0, 0.0, 0.0, 0.0, 0.0, 0.0, 0.0, 0.0, 0.0, 0.0, 0.0, 0.0, 0.0, 0.0, 0.0, 0.0, 0.0, 0.0, 0.0, 0.0, 0.0, 0.0, 0.0, 0.0, 0.0, 0.0, 0.0, 0.0, 0.0, 0.0, 0.0, 0.0, 0.0, 0.0, 0.0, 0.0, 0.0, 0.0, 0.0, 0.0, 0.0, 0.0, 0.0, 0.0, 0.0, 0.0, 0.0, 0.0, 0.0, 0.0, 0.0, 0.0, 0.0, 0.0, 0.0, 0.0, 0.0, 0.0, 0.0, 0.0, 0.0, 0.0, 0.0, 0.0, 0.0, 0.0, 0.0, 0.0, 0.0, 0.0, 0.0, 0.0, 0.0, 0.0, 0.0, 0.0, 0.0, 0.0, 0.0, 0.0, 0.0, 0.0, 0.0, 0.0, 0.0, 0.0, 0.0, 0.0, 0.0, 0.0, 0.0, 0.0, 0.0, 0.0, 0.0, 0.0, 0.0, 0.0, 0.0, 0.0, 0.0, 0.0, 0.0, 0.0, 0.0, 0.0, 0.0, 0.0, 0.0, 0.0, 0.0, 0.0, 0.0, 0.0, 0.0, 0.0, 0.0, 0.0, 0.0, 0.0, 0.0, 0.0, 0.0, 0.0, 0.0, 0.0, 0.0, 0.0, 0.0, 0.0, 0.0, 0.0, 0.0, 0.0, 0.0, 0.0, 0.0, 0.0, 0.0, 0.0, 0.0, 0.0, 0.0, 0.0, 0.0, 0.0, 0.0, 0.0, 0.0, 0.0, 0.0, 0.0, 0.0, 0.0, 0.0, 0.0, 0.0, 0.0, 0.0, 0.0, 0.0, 0.0, 0.0, 0.0, 0.0, 0.0, 0.0, 0.0, 0.0, 0.0, 0.0, 0.0, 0.0, 0.0, 0.0, 0.0, 0.0, 0.0, 0.0, 0.0, 0.0, 0.0, 0.0, 0.0, 0.0, 0.0, 0.0, 0.0, 0.0, 0.0, 0.0, 0.0, 0.0, 0.0, 0.0, 0.0, 0.0, 0.0, 0.0, 0.0, 0.0, 0.0, 0.0, 0.0, 0.0, 0.0, 0.0, 0.0, 0.0, 0.0, 0.0, 0.0, 0.0, 0.0, 0.0, 0.0, 0.0, 0.0, 0.0, 0.0, 0.0, 0.0, 0.0, 0.0, 0.0, 0.0, 0.0, 0.0, 0.0, 0.0, 0.0, 0.0, 0.0, 0.0, 0.0, 0.0, 0.0, 0.0, 0.0, 0.0, 0.0, 0.0, 0.0, 0.0, 0.0, 0.0, 0.0, 0.0, 0.0, 0.0, 0.0, 0.0, 0.0, 0.0, 0.0, 0.0, 0.0, 0.0, 0.0, 0.0, 0.0, 0.0, 0.0, 0.0, 0.0, 0.0, 0.0, 0.0, 0.0, 0.0, 0.0, 0.0, 0.0, 0.0, 0.0, 0.0, 0.0, 0.0, 0.0, 0.0, 0.0, 0.0, 0.0, 0.0, 0.0, 0.0, 0.0, 0.0, 0.0, 0.0, 0.0, 0.0, 0.0, 0.0, 0.0, 0.0, 0.0, 0.0, 0.0, 0.0, 0.0, 0.0, 0.0, 0.0, 0.0, 0.0, 0.0, 0.0, 0.0, 0.0, 0.0, 0.0, 0.0, 0.0, 0.0, 0.0, 0.0, 0.0, 0.0, 0.0, 0.0, 0.0, 0.0, 0.0, 0.0, 0.0, 0.0, 0.0, 0.0, 0.0, 0.0, 0.0, 0.0, 0.0, 0.0, 0.0, 0.0, 0.0, 0.0, 0.0, 0.0, 0.0, 0.0, 0.0, 0.0, 0.0, 0.0, 0.0, 0.0, 0.0, 0.0, 0.0, 0.0, 0.0, 0.0, 0.0, 0.0, 0.0, 0.0, 0.0, 0.0, 0.0, 0.0, 0.0, 0.0, 0.0, 0.0, 0.0, 0.0, 0.0, 0.0, 0.0, 0.0, 0.0, 0.0, 0.0, 0.0, 0.0, 0.0, 0.0, 0.0, 0.0, 0.0, 0.0, 0.0, 0.0, 0.0, 0.0, 0.0, 0.0, 0.0, 0.0, 0.0, 0.0, 0.0, 0.0, 0.0, 0.0, 0.0, 0.0, 0.0, 0.0, 0.0, 0.0, 0.0, 0.0, 0.0, 0.0, 0.0, 0.0, 0.0, 0.0, 0.0, 0.0, 0.0, 0.0, 0.0, 0.0, 0.0, 0.0, 0.0, 0.0, 0.0, 0.0, 0.0, 0.0, 0.0, 0.0, 0.0, 0.0, 0.0, 0.0, 0.0, 0.0, 0.0, 0.0, 0.0, 0.0, 0.0, 0.0, 0.0, 0.0, 0.0, 0.0, 0.0, 0.0, 0.0, 0.0, 0.0, 0.0, 0.0, 0.0, 0.0, 0.0, 0.0, 0.0, 0.0, 0.0, 0.0, 0.0, 0.0, 0.0, 0.0, 0.0, 0.0, 0.0, 0.0, 0.0, 0.0, 0.0, 0.0, 0.0, 0.0, 0.0, 0.0, 0.0, 0.0, 0.0, 0.0, 0.0, 0.0, 0.0, 0.0, 0.0, 0.0, 0.0, 0.0, 0.0, 0.0, 0.0, 0.0, 0.0, 0.0, 0.0, 0.0, 0.0, 0.0, 0.0, 0.0, 0.0, 0.0, 0.0, 0.0, 0.0, 0.0, 0.0, 0.0, 0.0, 0.0, 0.0, 0.0, 0.0, 0.0, 0.0, 0.0, 0.0, 0.0, 0.0, 0.0, 0.0, 0.0, 0.0, 0.0, 0.0, 0.0, 0.0, 0.0, 0.0, 0.0, 0.0, 0.0, 0.0, 0.0, 0.0, 0.0, 0.0, 0.0, 0.0, 0.0, 0.0, 0.0, 0.0, 0.0, 0.0, 0.0, 0.0, 0.0, 0.0, 0.0, 0.0, 0.0, 0.0, 0.0, 0.0, 0.0, 0.0, 0.0, 0.0, 0.0, 0.0, 0.0, 0.0, 0.0, 0.0, 0.0, 0.0, 0.0, 0.0, 0.0, 0.0, 0.0, 0.0, 0.0, 0.0, 0.0, 0.0, 0.0, 0.0, 0.0, 0.0, 0.0, 0.0, 0.0, 0.0, 0.0, 0.0, 0.0, 0.0, 0.0, 0.0, 0.0, 0.0, 0.0, 0.0, 0.0, 0.0, 0.0, 0.0, 0.0, 0.0, 0.0, 0.0, 0.0, 0.0, 0.0, 0.0, 0.0, 0.0, 0.0, 0.0, 0.0, 0.0, 0.0, 0.0, 0.0, 0.0, 0.0, 0.0, 0.0, 0.0, 0.0, 0.0, 0.0, 0.0, 0.0, 0.0, 0.0, 0.0, 0.0, 0.0, 0.0, 0.0, 0.0, 0.0, 0.0, 0.0, 0.0, 0.0, 0.0, 0.0, 0.0, 0.0, 0.0, 0.0, 0.0, 0.0, 0.0, 0.0, 0.0, 0.0, 0.0, 0.0, 0.0, 0.0, 0.0, 0.0, 0.0, 0.0, 0.0, 0.0, 0.0, 0.0, 0.0, 0.0, 0.0, 0.0, 0.0, 0.0, 0.0, 0.0, 0.0, 0.0, 0.0, 0.0, 0.0, 0.0, 0.0, 0.0, 0.0, 0.0, 0.0, 0.0, 0.0, 0.0, 0.0, 0.0, 0.0, 0.0, 0.0, 0.0, 0.0, 0.0, 0.0, 0.0, 0.0, 0.0, 0.0, 0.0, 0.0, 0.0, 0.0, 0.0, 0.0, 0.0, 0.0, 0.0, 0.0, 0.0, 0.0, 0.0, 0.0, 0.0, 0.0, 0.0, 0.0, 0.0, 0.0, 0.0, 0.0, 0.0, 0.0, 0.0, 0.0, 0.0, 0.0, 0.0, 0.0, 0.0, 0.0, 0.0, 0.0, 0.0, 0.0, 0.0, 0.0, 0.0, 0.0, 0.0, 0.0, 0.0, 0.0, 0.0, 0.0, 0.0, 0.0, 0.0, 0.0, 0.0, 0.0, 0.0, 0.0, 0.0, 0.0, 0.0, 0.0, 0.0, 0.0, 0.0, 0.0, 0.0, 0.0, 0.0, 0.0, 0.0, 0.0, 0.0, 0.0, 0.0, 0.0, 0.0, 0.0, 0.0, 0.0, 0.0, 0.0, 0.0, 0.0, 0.0, 0.0, 0.0, 0.0, 0.0, 0.0, 0.0, 0.0, 0.0, 0.0, 0.0, 0.0, 0.0, 0.0, 0.0, 0.0, 0.0, 0.0, 0.0, 0.0, 0.0, 0.0, 0.0, 0.0, 0.0, 0.0, 0.0, 0.0, 0.0, 0.0, 0.0, 0.0, 0.0, 0.0, 0.0, 0.0, 0.0, 0.0, 0.0, 0.0, 0.0, 0.0, 0.0, 0.0, 0.0, 0.0, 0.0, 0.0, 0.0, 0.0, 0.0, 0.0, 0.0, 0.0, 0.0, 0.0, 0.0, 0.0, 0.0, 0.0, 0.0, 0.0, 0.0, 0.0, 0.0, 0.0, 0.0, 0.0, 0.0, 0.0, 0.0, 0.0, 0.0, 0.0, 0.0, 0.0, 0.0, 0.0, 0.0, 0.0, 0.0, 0.0, 0.0, 0.0, 0.0, 0.0, 0.0, 0.0, 0.0, 0.0, 0.0, 0.0, 0.0, 0.0, 0.0, 0.0, 0.0, 0.0, 0.0, 0.0, 0.0, 0.0, 0.0, 0.0, 0.0, 0.0, 0.0, 0.0, 0.0, 0.0, 0.0, 0.0, 0.0, 0.0, 0.0, 0.0, 0.0, 0.0, 0.0, 0.0, 0.0, 0.0, 0.0, 0.0, 0.0, 0.0, 0.0, 0.0, 0.0, 0.0, 0.0, 0.0, 0.0, 0.0, 0.0, 0.0, 0.0, 0.0, 0.0, 0.0, 0.0, 0.0, 0.0, 0.0, 0.0, 0.0, 0.0, 0.0, 0.0, 0.0, 0.0, 0.0, 0.0, 0.0, 0.0, 0.0, 0.0, 0.0, 0.0, 0.0, 0.0, 0.0, 0.0, 0.0, 0.0, 0.0, 0.0, 0.0, 0.0, 0.0, 0.0, 0.0, 0.0, 0.0, 0.0, 0.0, 0.0, 0.0, 0.0, 0.0, 0.0, 0.0, 0.0, 0.0, 0.0, 0.0, 0.0, 0.0, 0.0, 0.0, 0.0, 0.0, 0.0, 0.0, 0.0, 0.0, 0.0, 0.0, 0.0, 0.0, 0.0, 0.0, 0.0, 0.0, 0.0, 0.0, 0.0, 0.0, 0.0, 0.0, 0.0, 0.0, 0.0, 0.0, 0.0, 0.0, 0.0, 0.0, 0.0, 0.0, 0.0, 0.0, 0.0, 0.0, 0.0, 0.0, 0.0, 0.0, 0.0, 0.0, 0.0, 0.0, 0.0, 0.0, 0.0, 0.0, 0.0, 0.0, 0.0, 0.0, 0.0, 0.0, 0.0, 0.0, 0.0, 0.0, 0.0, 0.0, 0.0, 0.0, 0.0, 0.0, 0.0, 0.0, 0.0, 0.0, 0.0, 0.0, 0.0, 0.0, 0.0, 0.0, 0.0, 0.0, 0.0, 0.0, 0.0, 0.0, 0.0, 0.0, 0.0, 0.0, 0.0, 0.0, 0.0, 0.0, 0.0, 0.0, 0.0, 0.0, 0.0, 0.0, 0.0, 0.0, 0.0, 0.0, 0.0, 0.0, 0.0, 0.0, 0.0, 0.0, 0.0, 0.0, 0.0, 0.0, 0.0, 0.0, 0.0, 0.0, 0.0, 0.0, 0.0, 0.0, 0.0, 0.0, 0.0, 0.0, 0.0, 0.0, 0.0, 0.0, 0.0, 0.0, 0.0, 0.0, 0.0, 0.0, 0.0, 0.0, 0.0, 0.0, 0.0, 0.0, 0.0, 0.0, 0.0, 0.0, 0.0, 0.0, 0.0, 0.0, 0.0, 0.0, 0.0, 0.0, 0.0, 0.0, 0.0, 0.0, 0.0, 0.0, 0.0, 0.0, 0.0, 0.0, 0.0, 0.0, 0.0, 0.0, 0.0, 0.0, 0.0, 0.0, 0.0, 0.0, 0.0, 0.0, 0.0, 0.0, 0.0, 0.0, 0.0, 0.0, 0.0, 0.0, 0.0, 0.0, 0.0, 0.0, 0.0, 0.0, 0.0, 0.0, 0.0, 0.0, 0.0, 0.0, 0.0, 0.0, 0.0, 0.0, 0.0, 0.0, 0.0, 0.0, 0.0, 0.0, 0.0, 0.0, 0.0, 0.0, 0.0, 0.0, 0.0, 0.0, 0.0, 0.0, 0.0, 0.0, 0.0, 0.0, 0.0, 0.0, 0.0, 0.0, 0.0, 0.0, 0.0, 0.0, 0.0, 0.0, 0.0, 0.0, 0.0, 0.0, 0.0, 0.0, 0.0, 0.0, 0.0, 0.0, 0.0, 0.0, 0.0, 0.0, 0.0, 0.0, 0.0, 0.0, 0.0, 0.0, 0.0, 0.0, 0.0, 0.0, 0.0, 0.0, 0.0, 0.0, 0.0, 0.0, 0.0, 0.0, 0.0, 0.0, 0.0, 0.0, 0.0, 0.0, 0.0, 0.0, 0.0, 0.0, 0.0, 0.0, 0.0, 0.0, 0.0, 0.0, 0.0, 0.0, 0.0, 0.0, 0.0, 0.0, 0.0, 0.0, 0.0, 0.0, 0.0, 0.0, 0.0, 0.0, 0.0, 0.0, 0.0, 0.0, 0.0, 0.0, 0.0, 0.0, 0.0, 0.0, 0.0, 0.0, 0.0, 0.0, 0.0, 0.0, 0.0, 0.0, 0.0, 0.0, 0.0, 0.0, 0.0, 0.0, 0.0, 0.0, 0.0, 0.0, 0.0, 0.0, 0.0, 0.0, 0.0, 0.0, 0.0, 0.0, 0.0, 0.0, 0.0, 0.0, 0.0, 0.0, 0.0, 0.0, 0.0, 0.0, 0.0, 0.0, 0.0, 0.0, 0.0, 0.0, 0.0, 0.0, 0.0, 0.0, 0.0, 0.0, 0.0, 0.0, 0.0, 0.0, 0.0, 0.0, 0.0, 0.0, 0.0, 0.0, 0.0, 0.0, 0.0, 0.0, 0.0, 0.0, 0.0, 0.0, 0.0, 0.0, 0.0, 0.0, 0.0, 0.0, 0.0, 0.0, 0.0, 0.0, 0.0, 0.0, 0.0, 0.0, 0.0, 0.0, 0.0, 0.0, 0.0, 0.0, 0.0, 0.0, 0.0, 0.0, 0.0, 0.0, 0.0, 0.0, 0.0, 0.0, 0.0, 0.0, 0.0, 0.0, 0.0, 0.0, 0.0, 0.0, 0.0, 0.0, 0.0, 0.0, 0.0, 0.0, 0.0, 0.0, 0.0, 0.0, 0.0, 0.0, 0.0, 0.0, 0.0, 0.0, 0.0, 0.0, 0.0, 0.0, 0.0, 0.0, 0.0, 0.0, 0.0, 0.0, 0.0, 0.0, 0.0, 0.0, 0.0, 0.0, 0.0, 0.0, 0.0, 0.0, 0.0, 0.0, 0.0, 0.0, 0.0, 0.0, 0.0, 0.0, 0.0, 0.0, 0.0, 0.0, 0.0, 0.0, 0.0, 0.0, 0.0, 0.0, 0.0, 0.0, 0.0, 0.0, 0.0, 0.0, 0.0, 0.0, 0.0, 0.0, 0.0, 0.0, 0.0, 0.0, 0.0, 0.0, 0.0, 0.0, 0.0, 0.0, 0.0, 0.0, 0.0, 0.0, 0.0, 0.0, 0.0, 0.0, 0.0, 0.0, 0.0, 0.0, 0.0, 0.0, 0.0, 0.0, 0.0, 0.0, 0.0, 0.0, 0.0, 0.0, 0.0, 0.0, 0.0, 0.0, 0.0, 0.0, 0.0, 0.0, 0.0, 0.0, 0.0, 0.0, 0.0, 0.0, 0.0, 0.0, 0.0, 0.0, 0.0, 0.0, 0.0, 0.0, 0.0, 0.0, 0.0, 0.0, 0.0, 0.0, 0.0, 0.0, 0.0, 0.0, 0.0, 0.0, 0.0, 0.0, 0.0, 0.0, 0.0, 0.0, 0.0, 0.0, 0.0, 0.0, 0.0, 0.0, 0.0, 0.0, 0.0, 0.0, 0.0, 0.0, 0.0, 0.0, 0.0, 0.0, 0.0, 0.0, 0.0, 0.0, 0.0, 0.0, 0.0, 0.0, 0.0, 0.0, 0.0, 0.0, 0.0, 0.0, 0.0, 0.0, 0.0, 0.0, 0.0, 0.0, 0.0, 0.0, 0.0, 0.0, 0.0, 0.0, 0.0, 0.0, 0.0, 0.0, 0.0, 0.0, 0.0, 0.0, 0.0, 0.0, 0.0, 0.0, 0.0, 0.0, 0.0, 0.0, 0.0, 0.0, 0.0, 0.0, 0.0, 0.0, 0.0, 0.0, 0.0, 0.0, 0.0, 0.0, 0.0, 0.0, 0.0, 0.0, 0.0, 0.0, 0.0, 0.0, 0.0, 0.0, 0.0, 0.0, 0.0, 0.0, 0.0, 0.0, 0.0, 0.0, 0.0, 0.0, 0.0, 0.0, 0.0, 0.0, 0.0, 0.0, 0.0, 0.0, 0.0, 0.0, 0.0, 0.0, 0.0, 0.0, 0.0, 0.0, 0.0, 0.0, 0.0, 0.0, 0.0, 0.0, 0.0, 0.0, 0.0, 0.0, 0.0, 0.0, 0.0, 0.0, 0.0, 0.0, 0.0, 0.0, 0.0, 0.0, 0.0, 0.0, 0.0, 0.0, 0.0, 0.0, 0.0, 0.0, 0.0, 0.0, 0.0, 0.0, 0.0, 0.0, 0.0, 0.0, 0.0, 0.0, 0.0, 0.0, 0.0, 0.0, 0.0, 0.0, 0.0, 0.0, 0.0, 0.0, 0.0, 0.0, 0.0, 0.0, 0.0, 0.0, 0.0, 0.0, 0.0, 0.0, 0.0, 0.0, 0.0, 0.0, 0.0, 0.0, 0.0, 0.0, 0.0, 0.0, 0.0, 0.0, 0.0, 0.0, 0.0, 0.0, 0.0, 0.0, 0.0, 0.0, 0.0, 0.0, 0.0, 0.0, 0.0, 0.0, 0.0, 0.0, 0.0, 0.0, 0.0, 0.0, 0.0, 0.0, 0.0, 0.0, 0.0, 0.0, 0.0, 0.0, 0.0, 0.0, 0.0, 0.0, 0.0, 0.0, 0.0, 0.0, 0.0, 0.0, 0.0, 0.0, 0.0, 0.0, 0.0, 0.0, 0.0, 0.0, 0.0, 0.0, 0.0, 0.0, 0.0, 0.0, 0.0, 0.0, 0.0, 0.0, 0.0, 0.0, 0.0, 0.0, 0.0, 0.0, 0.0, 0.0, 0.0, 0.0, 0.0, 0.0, 0.0, 0.0, 0.0, 0.0, 0.0, 0.0, 0.0, 0.0, 0.0, 0.0, 0.0, 0.0, 0.0, 0.0, 0.0, 0.0, 0.0, 0.0, 0.0, 0.0, 0.0, 0.0, 0.0, 0.0, 0.0, 0.0, 0.0, 0.0, 0.0, 0.0, 0.0, 0.0, 0.0, 0.0, 0.0, 0.0, 0.0, 0.0, 0.0, 0.0, 0.0, 0.0, 0.0, 0.0, 0.0, 0.0, 0.0, 0.0, 0.0, 0.0, 0.0, 0.0, 0.0, 0.0, 0.0, 0.0, 0.0, 0.0, 0.0, 0.0, 0.0, 0.0, 0.0, 0.0, 0.0, 0.0, 0.0, 0.0, 0.0, 0.0, 0.0, 0.0, 0.0, 0.0, 0.0, 0.0, 0.0, 0.0, 0.0, 0.0, 0.0, 0.0, 0.0, 0.0, 0.0, 0.0, 0.0, 0.0, 0.0, 0.0, 0.0, 0.0, 0.0, 0.0, 0.0, 0.0, 0.0, 0.0, 0.0, 0.0, 0.0, 0.0, 0.0, 0.0, 0.0, 0.0, 0.0, 0.0, 0.0, 0.0, 0.0, 0.0, 0.0, 0.0, 0.0, 0.0, 0.0, 0.0, 0.0, 0.0, 0.0, 0.0, 0.0, 0.0, 0.0, 0.0, 0.0, 0.0, 0.0, 0.0, 0.0, 0.0, 0.0, 0.0, 0.0, 0.0, 0.0, 0.0, 0.0, 0.0, 0.0, 0.0, 0.0, 0.0, 0.0, 0.0, 0.0, 0.0, 0.0, 0.0, 0.0, 0.0, 0.0, 0.0, 0.0, 0.0, 0.0, 0.0, 0.0, 0.0, 0.0, 0.0, 0.0, 0.0, 0.0, 0.0, 0.0, 0.0, 0.0, 0.0, 0.0, 0.0, 0.0, 0.0, 0.0, 0.0, 0.0, 0.0, 0.0, 0.0, 0.0, 0.0, 0.0, 0.0, 0.0, 0.0, 0.0, 0.0, 0.0, 0.0, 0.0, 0.0, 0.0, 0.0, 0.0, 0.0, 0.0, 0.0, 0.0, 0.0, 0.0, 0.0, 0.0, 0.0, 0.0, 0.0, 0.0, 0.0, 0.0, 0.0, 0.0, 0.0, 0.0, 0.0, 0.0, 0.0, 0.0, 0.0, 0.0, 0.0, 0.0, 0.0, 0.0, 0.0, 0.0, 0.0, 0.0, 0.0, 0.0, 0.0, 0.0, 0.0, 0.0, 0.0, 0.0, 0.0, 0.0, 0.0, 0.0, 0.0, 0.0, 0.0, 0.0, 0.0, 0.0, 0.0, 0.0, 0.0, 0.0, 0.0, 0.0, 0.0, 0.0, 0.0, 0.0, 0.0, 0.0, 0.0, 0.0, 0.0, 0.0, 0.0, 0.0, 0.0, 0.0, 0.0, 0.0, 0.0, 0.0, 0.0, 0.0, 0.0, 0.0, 0.0, 0.0, 0.0, 0.0, 0.0, 0.0, 0.0, 0.0, 0.0, 0.0, 0.0, 0.0, 0.0, 0.0, 0.0, 0.0, 0.0, 0.0, 0.0, 0.0, 0.0, 0.0, 0.0, 0.0, 0.0, 0.0, 0.0, 0.0, 0.0, 0.0, 0.0, 0.0, 0.0, 0.0, 0.0, 0.0, 0.0, 0.0, 0.0, 0.0, 0.0, 0.0, 0.0, 0.0, 0.0, 0.0, 0.0, 0.0, 0.0, 0.0, 0.0, 0.0, 0.0, 0.0, 0.0, 0.0, 0.0, 0.0, 0.0, 0.0, 0.0, 0.0, 0.0, 0.0, 0.0, 0.0, 0.0, 0.0, 0.0, 0.0, 0.0, 0.0, 0.0, 0.0, 0.0, 0.0, 0.0, 0.0, 0.0, 0.0, 0.0, 0.0, 0.0, 0.0, 0.0, 0.0, 0.0, 0.0, 0.0, 0.0, 0.0, 0.0, 0.0, 0.0, 0.0, 0.0, 0.0, 0.0, 0.0, 0.0, 0.0, 0.0, 0.0, 0.0, 0.0, 0.0, 0.0, 0.0, 0.0, 0.0, 0.0, 0.0, 0.0, 0.0, 0.0, 0.0, 0.0, 0.0, 0.0, 0.0, 0.0, 0.0, 0.0, 0.0, 0.0, 0.0, 0.0, 0.0, 0.0, 0.0, 0.0, 0.0, 0.0, 0.0, 0.0, 0.0, 0.0, 0.0, 0.0, 0.0, 0.0, 0.0, 0.0, 0.0, 0.0, 0.0, 0.0, 0.0, 0.0, 0.0, 0.0, 0.0, 0.0, 0.0, 0.0, 0.0, 0.0, 0.0, 0.0, 0.0, 0.0, 0.0, 0.0, 0.0, 0.0, 0.0, 0.0, 0.0, 0.0, 0.0, 0.0, 0.0, 0.0, 0.0, 0.0, 0.0, 0.0, 0.0, 0.0, 0.0, 0.0, 0.0, 0.0, 0.0, 0.0, 0.0, 0.0, 0.0, 0.0, 0.0, 0.0, 0.0, 0.0, 0.0, 0.0, 0.0, 0.0, 0.0, 0.0, 0.0, 0.0, 0.0, 0.0, 0.0, 0.0, 0.0, 0.0, 0.0, 0.0, 0.0, 0.0, 0.0, 0.0, 0.0, 0.0, 0.0, 0.0, 0.0, 0.0, 0.0, 0.0, 0.0, 0.0, 0.0, 0.0, 0.0, 0.0, 0.0, 0.0, 0.0, 0.0, 0.0, 0.0, 0.0, 0.0, 0.0, 0.0, 0.0, 0.0, 0.0, 0.0, 0.0, 0.0, 0.0, 0.0, 0.0, 0.0, 0.0, 0.0, 0.0, 0.0, 0.0, 0.0, 0.0, 0.0, 0.0, 0.0, 0.0, 0.0, 0.0, 0.0, 0.0, 0.0, 0.0, 0.0, 0.0, 0.0, 0.0, 0.0, 0.0, 0.0, 0.0, 0.0, 0.0, 0.0, 0.0, 0.0, 0.0, 0.0, 0.0, 0.0, 0.0, 0.0, 0.0, 0.0, 0.0, 0.0, 0.0, 0.0, 0.0, 0.0, 0.0, 0.0, 0.0, 0.0, 0.0, 0.0, 0.0, 0.0, 0.0, 0.0, 0.0, 0.0, 0.0, 0.0, 0.0, 0.0, 0.0, 0.0, 0.0, 0.0, 0.0, 0.0, 0.0, 0.0, 0.0, 0.0, 0.0, 0.0, 0.0, 0.0, 0.0, 0.0, 0.0, 0.0, 0.0, 0.0, 0.0, 0.0, 0.0, 0.0, 0.0, 0.0, 0.0, 0.0, 0.0, 0.0, 0.0, 0.0, 0.0, 0.0, 0.0, 0.0, 0.0, 0.0, 0.0, 0.0, 0.0, 0.0, 0.0, 0.0, 0.0, 0.0, 0.0, 0.0, 0.0, 0.0, 0.0, 0.0, 0.0, 0.0, 0.0, 0.0, 0.0, 0.0, 0.0, 0.0, 0.0, 0.0, 0.0, 0.0, 0.0, 0.0, 0.0, 0.0, 0.0, 0.0, 0.0, 0.0, 0.0, 0.0, 0.0, 0.0, 0.0, 0.0, 0.0, 0.0, 0.0, 0.0, 0.0, 0.0, 0.0, 0.0, 0.0, 0.0, 0.0, 0.0, 0.0, 0.0, 0.0, 0.0, 0.0, 0.0, 0.0, 0.0, 0.0, 0.0, 0.0, 0.0, 0.0, 0.0, 0.0, 0.0, 0.0, 0.0, 0.0, 0.0, 0.0, 0.0, 0.0, 0.0, 0.0, 0.0, 0.0, 0.0, 0.0, 0.0, 0.0, 0.0, 0.0, 0.0, 0.0, 0.0, 0.0, 0.0, 0.0, 0.0, 0.0, 0.0, 0.0, 0.0, 0.0, 0.0, 0.0, 0.0, 0.0, 0.0, 0.0, 0.0, 0.0, 0.0, 0.0, 0.0, 0.0, 0.0, 0.0, 0.0, 0.0, 0.0, 0.0, 0.0, 0.0, 0.0, 0.0, 0.0, 0.0, 0.0, 0.0, 0.0, 0.0, 0.0, 0.0, 0.0, 0.0, 0.0, 0.0, 0.0, 0.0, 0.0, 0.0, 0.0, 0.0, 0.0, 0.0, 0.0, 0.0, 0.0, 0.0, 0.0, 0.0, 0.0, 0.0, 0.0, 0.0, 0.0, 0.0, 0.0, 0.0, 0.0, 0.0, 0.0, 0.0, 0.0, 0.0, 0.0, 0.0, 0.0, 0.0, 0.0, 0.0, 0.0, 0.0, 0.0, 0.0, 0.0, 0.0, 0.0, 0.0, 0.0, 0.0, 0.0, 0.0, 0.0, 0.0, 0.0, 0.0, 0.0, 0.0, 0.0, 0.0, 0.0, 0.0, 0.0, 0.0, 0.0, 0.0, 0.0, 0.0, 0.0, 0.0, 0.0, 0.0, 0.0, 0.0, 0.0, 0.0, 0.0, 0.0, 0.0, 0.0, 0.0, 0.0, 0.0, 0.0, 0.0, 0.0, 0.0, 0.0, 0.0, 0.0, 0.0, 0.0, 0.0, 0.0, 0.0, 0.0, 0.0, 0.0, 0.0, 0.0, 0.0, 0.0, 0.0, 0.0, 0.0, 0.0, 0.0, 0.0, 0.0, 0.0, 0.0, 0.0, 0.0, 0.0, 0.0, 0.0, 0.0, 0.0, 0.0, 0.0, 0.0, 0.0, 0.0, 0.0, 0.0, 0.0, 0.0, 0.0, 0.0, 0.0, 0.0, 0.0, 0.0, 0.0, 0.0, 0.0, 0.0, 0.0, 0.0, 0.0, 0.0, 0.0, 0.0, 0.0, 0.0, 0.0, 0.0, 0.0, 0.0, 0.0, 0.0, 0.0, 0.0, 0.0, 0.0, 0.0, 0.0, 0.0, 0.0, 0.0, 0.0, 0.0, 0.0, 0.0, 0.0, 0.0, 0.0, 0.0, 0.0, 0.0, 0.0, 0.0, 0.0, 0.0, 0.0, 0.0, 0.0, 0.0, 0.0, 0.0, 0.0, 0.0, 0.0, 0.0, 0.0, 0.0, 0.0, 0.0, 0.0, 0.0, 0.0, 0.0, 0.0, 0.0, 0.0, 0.0, 0.0, 0.0, 0.0, 0.0, 0.0, 0.0, 0.0, 0.0, 0.0, 0.0, 0.0, 0.0, 0.0, 0.0, 0.0, 0.0, 0.0, 0.0, 0.0, 0.0, 0.0, 0.0, 0.0, 0.0, 0.0, 0.0, 0.0, 0.0, 0.0, 0.0, 0.0, 0.0, 0.0, 0.0, 0.0, 0.0, 0.0, 0.0, 0.0, 0.0, 0.0, 0.0, 0.0, 0.0, 0.0, 0.0, 0.0, 0.0, 0.0, 0.0, 0.0, 0.0, 0.0, 0.0, 0.0, 0.0, 0.0, 0.0, 0.0, 0.0, 0.0, 0.0, 0.0, 0.0, 0.0, 0.0, 0.0, 0.0, 0.0, 0.0, 0.0, 0.0, 0.0, 0.0, 0.0, 0.0, 0.0, 0.0, 0.0, 0.0, 0.0, 0.0, 0.0, 0.0, 0.0, 0.0, 0.0, 0.0, 0.0, 0.0, 0.0, 0.0, 0.0, 0.0, 0.0, 0.0, 0.0, 0.0, 0.0, 0.0, 0.0, 0.0, 0.0, 0.0, 0.0, 0.0, 0.0, 0.0, 0.0, 0.0, 0.0, 0.0, 0.0, 0.0, 0.0, 0.0, 0.0, 0.0, 0.0, 0.0, 0.0, 0.0, 0.0, 0.0, 0.0, 0.0, 0.0, 0.0, 0.0, 0.0, 0.0, 0.0, 0.0, 0.0, 0.0, 0.0, 0.0, 0.0, 0.0, 0.0, 0.0, 0.0, 0.0, 0.0, 0.0, 0.0, 0.0, 0.0, 0.0, 0.0, 0.0, 0.0, 0.0, 0.0, 0.0, 0.0, 0.0, 0.0, 0.0, 0.0, 0.0, 0.0, 0.0, 0.0, 0.0, 0.0, 0.0, 0.0, 0.0, 0.0, 0.0, 0.0, 0.0, 0.0, 0.0, 0.0, 0.0, 0.0, 0.0, 0.0, 0.0, 0.0, 0.0, 0.0, 0.0, 0.0, 0.0, 0.0, 0.0, 0.0, 0.0, 0.0, 0.0, 0.0, 0.0, 0.0, 0.0, 0.0, 0.0, 0.0, 0.0, 0.0, 0.0, 0.0, 0.0, 0.0, 0.0, 0.0, 0.0, 0.0, 0.0, 0.0, 0.0, 0.0, 0.0, 0.0, 0.0, 0.0, 0.0, 0.0, 0.0, 0.0, 0.0, 0.0, 0.0, 0.0, 0.0, 0.0, 0.0, 0.0, 0.0, 0.0, 0.0, 0.0, 0.0, 0.0, 0.0, 0.0, 0.0, 0.0, 0.0, 0.0, 0.0, 0.0, 0.0, 0.0, 0.0, 0.0, 0.0, 0.0, 0.0, 0.0, 0.0, 0.0, 0.0, 0.0, 0.0, 0.0, 0.0, 0.0, 0.0, 0.0, 0.0, 0.0, 0.0, 0.0, 0.0, 0.0, 0.0, 0.0, 0.0, 0.0, 0.0, 0.0, 0.0, 0.0, 0.0, 0.0, 0.0, 0.0, 0.0, 0.0, 0.0, 0.0, 0.0, 0.0, 0.0, 0.0, 0.0, 0.0, 0.0, 0.0, 0.0, 0.0, 0.0, 0.0, 0.0, 0.0, 0.0, 0.0, 0.0, 0.0, 0.0, 0.0, 0.0, 0.0, 0.0, 0.0, 0.0, 0.0, 0.0, 0.0, 0.0, 0.0, 0.0, 0.0, 0.0, 0.0, 0.0, 0.0, 0.0, 0.0, 0.0, 0.0, 0.0, 0.0, 0.0, 0.0, 0.0, 0.0, 0.0, 0.0, 0.0, 0.0, 0.0, 0.0, 0.0, 0.0, 0.0, 0.0, 0.0, 0.0, 0.0, 0.0, 0.0, 0.0, 0.0, 0.0, 0.0, 0.0, 0.0, 0.0, 0.0, 0.0, 0.0, 0.0, 0.0, 0.0, 0.0, 0.0, 0.0, 0.0, 0.0, 0.0, 0.0, 0.0, 0.0, 0.0, 0.0, 0.0, 0.0, 0.0, 0.0, 0.0, 0.0, 0.0, 0.0, 0.0, 0.0, 0.0, 0.0, 0.0, 0.0, 0.0, 0.0, 0.0, 0.0, 0.0, 0.0, 0.0, 0.0, 0.0, 0.0, 0.0, 0.0, 0.0, 0.0, 0.0, 0.0, 0.0, 0.0, 0.0, 0.0, 0.0, 0.0, 0.0, 0.0, 0.0, 0.0, 0.0, 0.0, 0.0, 0.0, 0.0, 0.0, 0.0, 0.0, 0.0, 0.0, 0.0, 0.0, 0.0, 0.0, 0.0, 0.0, 0.0, 0.0, 0.0, 0.0, 0.0, 0.0, 0.0, 0.0, 0.0, 0.0, 0.0, 0.0, 0.0, 0.0, 0.0, 0.0, 0.0, 0.0, 0.0, 0.0, 0.0, 0.0, 0.0, 0.0, 0.0, 0.0, 0.0, 0.0, 0.0, 0.0, 0.0, 0.0, 0.0, 0.0, 0.0, 0.0, 0.0, 0.0, 0.0, 0.0, 0.0, 0.0, 0.0, 0.0, 0.0, 0.0, 0.0, 0.0, 0.0, 0.0, 0.0, 0.0, 0.0, 0.0, 0.0, 0.0, 0.0, 0.0, 0.0, 0.0, 0.0, 0.0, 0.0, 0.0, 0.0, 0.0, 0.0, 0.0, 0.0, 0.0, 0.0, 0.0, 0.0, 0.0, 0.0, 0.0, 0.0, 0.0, 0.0, 0.0, 0.0, 0.0, 0.0, 0.0, 0.0, 0.0, 0.0, 0.0, 0.0, 0.0, 0.0, 0.0, 0.0, 0.0, 0.0, 0.0, 0.0, 0.0, 0.0, 0.0, 0.0, 0.0, 0.0, 0.0, 0.0, 0.0, 0.0, 0.0, 0.0, 0.0, 0.0, 0.0, 0.0, 0.0, 0.0, 0.0, 0.0, 0.0, 0.0, 0.0, 0.0, 0.0, 0.0, 0.0, 0.0, 0.0, 0.0, 0.0, 0.0, 0.0, 0.0, 0.0, 0.0, 0.0, 0.0, 0.0, 0.0, 0.0, 0.0, 0.0, 0.0, 0.0, 0.0, 0.0, 0.0, 0.0, 0.0, 0.0, 0.0, 0.0, 0.0, 0.0, 0.0, 0.0, 0.0, 0.0, 0.0, 0.0, 0.0, 0.0, 0.0, 0.0, 0.0, 0.0, 0.0, 0.0, 0.0, 0.0, 0.0, 0.0, 0.0, 0.0, 0.0, 0.0, 0.0, 0.0, 0.0, 0.0, 0.0, 0.0, 0.0, 0.0, 0.0, 0.0, 0.0, 0.0, 0.0, 0.0, 0.0, 0.0, 0.0, 0.0, 0.0, 0.0, 0.0, 0.0, 0.0, 0.0, 0.0, 0.0, 0.0, 0.0, 0.0, 0.0, 0.0, 0.0, 0.0, 0.0, 0.0, 0.0, 0.0, 0.0, 0.0, 0.0, 0.0, 0.0, 0.0, 0.0, 0.0, 0.0, 0.0, 0.0, 0.0, 0.0, 0.0, 0.0, 0.0, 0.0, 0.0, 0.0, 0.0, 0.0, 0.0, 0.0, 0.0, 0.0, 0.0, 0.0, 0.0, 0.0, 0.0, 0.0, 0.0, 0.0, 0.0, 0.0, 0.0, 0.0, 0.0, 0.0, 0.0, 0.0, 0.0, 0.0, 0.0, 0.0, 0.0, 0.0, 0.0, 0.0, 0.0, 0.0, 0.0, 0.0, 0.0, 0.0, 0.0, 0.0, 0.0, 0.0, 0.0, 0.0, 0.0, 0.0, 0.0, 0.0, 0.0, 0.0, 0.0, 0.0, 0.0, 0.0, 0.0, 0.0, 0.0, 0.0, 0.0, 0.0, 0.0, 0.0, 0.0, 0.0, 0.0, 0.0, 0.0, 0.0, 0.0, 0.0, 0.0, 0.0, 0.0, 0.0, 0.0, 0.0, 0.0, 0.0, 0.0, 0.0, 0.0, 0.0, 0.0, 0.0, 0.0, 0.0, 0.0, 0.0, 0.0, 0.0, 0.0, 0.0, 0.0, 0.0, 0.0, 0.0, 0.0, 0.0, 0.0, 0.0, 0.0, 0.0, 0.0, 0.0, 0.0, 0.0, 0.0, 0.0, 0.0, 0.0, 0.0, 0.0, 0.0, 0.0, 0.0, 0.0, 0.0, 0.0, 0.0, 0.0, 0.0, 0.0, 0.0, 0.0, 0.0, 0.0, 0.0, 0.0, 0.0, 0.0, 0.0, 0.0, 0.0, 0.0, 0.0, 0.0, 0.0, 0.0, 0.0, 0.0, 0.0, 0.0, 0.0, 0.0, 0.0, 0.0, 0.0, 0.0, 0.0, 0.0, 0.0, 0.0, 0.0, 0.0, 0.0, 0.0, 0.0, 0.0, 0.0, 0.0, 0.0, 0.0, 0.0, 0.0, 0.0, 0.0, 0.0, 0.0, 0.0, 0.0, 0.0, 0.0, 0.0, 0.0, 0.0, 0.0, 0.0, 0.0, 0.0, 0.0, 0.0, 0.0, 0.0, 0.0, 0.0, 0.0, 0.0, 0.0, 0.0, 0.0, 0.0, 0.0, 0.0, 0.0, 0.0, 0.0, 0.0, 0.0, 0.0, 0.0, 0.0, 0.0, 0.0, 0.0, 0.0, 0.0, 0.0, 0.0, 0.0, 0.0, 0.0, 0.0, 0.0, 0.0, 0.0, 0.0, 0.0, 0.0, 0.0, 0.0, 0.0, 0.0, 0.0, 0.0, 0.0, 0.0, 0.0, 0.0, 0.0, 0.0, 0.0, 0.0, 0.0, 0.0, 0.0, 0.0, 0.0, 0.0, 0.0, 0.0, 0.0, 0.0, 0.0, 0.0, 0.0, 0.0, 0.0, 0.0, 0.0, 0.0, 0.0, 0.0, 0.0, 0.0, 0.0, 0.0, 0.0, 0.0, 0.0, 0.0, 0.0, 0.0, 0.0, 0.0, 0.0, 0.0, 0.0, 0.0, 0.0, 0.0, 0.0, 0.0, 0.0, 0.0, 0.0, 0.0, 0.0, 0.0, 0.0, 0.0, 0.0, 0.0, 0.0, 0.0, 0.0, 0.0, 0.0, 0.0, 0.0, 0.0, 0.0, 0.0, 0.0, 0.0, 0.0, 0.0, 0.0, 0.0, 0.0, 0.0, 0.0, 0.0, 0.0, 0.0, 0.0, 0.0, 0.0, 0.0, 0.0, 0.0, 0.0, 0.0, 0.0, 0.0, 0.0, 0.0, 0.0, 0.0, 0.0, 0.0, 0.0, 0.0, 0.0, 0.0, 0.0, 0.0, 0.0, 0.0, 0.0, 0.0, 0.0, 0.0, 0.0, 0.0, 0.0, 0.0, 0.0, 0.0, 0.0, 0.0, 0.0, 0.0, 0.0, 0.0, 0.0, 0.0, 0.0, 0.0, 0.0, 0.0, 0.0, 0.0, 0.0, 0.0, 0.0, 0.0, 0.0, 0.0, 0.0, 0.0, 0.0, 0.0, 0.0, 0.0, 0.0, 0.0, 0.0, 0.0, 0.0, 0.0, 0.0, 0.0, 0.0, 0.0, 0.0, 0.0, 0.0, 0.0, 0.0, 0.0, 0.0, 0.0, 0.0, 0.0, 0.0, 0.0, 0.0, 0.0, 0.0, 0.0, 0.0, 0.0, 0.0, 0.0, 0.0, 0.0, 0.0, 0.0, 0.0, 0.0, 0.0, 0.0, 0.0, 0.0, 0.0, 0.0, 0.0, 0.0, 0.0, 0.0, 0.0, 0.0, 0.0, 0.0, 0.0, 0.0, 0.0, 0.0, 0.0, 0.0, 0.0, 0.0, 0.0, 0.0, 0.0, 0.0, 0.0, 0.0, 0.0, 0.0, 0.0, 0.0, 0.0, 0.0, 0.0, 0.0, 0.0, 0.0, 0.0, 0.0, 0.0, 0.0, 0.0, 0.0, 0.0, 0.0, 0.0, 0.0, 0.0, 0.0, 0.0, 0.0, 0.0, 0.0, 0.0, 0.0, 0.0, 0.0, 0.0, 0.0, 0.0, 0.0, 0.0, 0.0, 0.0, 0.0, 0.0, 0.0, 0.0, 0.0, 0.0, 0.0, 0.0, 0.0, 0.0, 0.0, 0.0, 0.0, 0.0, 0.0, 0.0, 0.0, 0.0, 0.0, 0.0, 0.0, 0.0, 0.0, 0.0, 0.0, 0.0, 0.0, 0.0, 0.0, 0.0, 0.0, 0.0, 0.0, 0.0, 0.0, 0.0, 0.0, 0.0, 0.0, 0.0, 0.0, 0.0, 0.0, 0.0, 0.0, 0.0, 0.0, 0.0, 0.0, 0.0, 0.0, 0.0, 0.0, 0.0, 0.0, 0.0, 0.0, 0.0, 0.0, 0.0, 0.0, 0.0, 0.0, 0.0, 0.0, 0.0, 0.0, 0.0, 0.0, 0.0, 0.0, 0.0, 0.0, 0.0, 0.0, 0.0, 0.0, 0.0, 0.0, 0.0, 0.0, 0.0, 0.0, 0.0, 0.0, 0.0, 0.0, 0.0, 0.0, 0.0, 0.0, 0.0, 0.0, 0.0, 0.0, 0.0, 0.0, 0.0, 0.0, 0.0, 0.0, 0.0, 0.0, 0.0, 0.0, 0.0, 0.0, 0.0, 0.0, 0.0, 0.0, 0.0, 0.0, 0.0, 0.0, 0.0, 0.0, 0.0, 0.0, 0.0, 0.0, 0.0, 0.0, 0.0, 0.0, 0.0, 0.0, 0.0, 0.0, 0.0, 0.0, 0.0, 0.0, 0.0, 0.0, 0.0, 0.0, 0.0, 0.0, 0.0, 0.0, 0.0, 0.0, 0.0, 0.0, 0.0, 0.0, 0.0, 0.0, 0.0, 0.0, 0.0, 0.0, 0.0, 0.0, 0.0, 0.0, 0.0, 0.0, 0.0, 0.0, 0.0, 0.0, 0.0, 0.0, 0.0, 0.0, 0.0, 0.0, 0.0, 0.0, 0.0, 0.0, 0.0, 0.0, 0.0, 0.0, 0.0, 0.0, 0.0, 0.0, 0.0, 0.0, 0.0, 0.0, 0.0, 0.0, 0.0, 0.0, 0.0, 0.0, 0.0, 0.0, 0.0, 0.0, 0.0, 0.0, 0.0, 0.0, 0.0, 0.0, 0.0, 0.0, 0.0, 0.0, 0.0, 0.0, 0.0, 0.0, 0.0, 0.0, 0.0, 0.0, 0.0, 0.0, 0.0, 0.0, 0.0, 0.0, 0.0, 0.0, 0.0, 0.0, 0.0, 0.0, 0.0, 0.0, 0.0, 0.0, 0.0, 0.0, 0.0, 0.0, 0.0, 0.0, 0.0, 0.0, 0.0, 0.0, 0.0, 0.0, 0.0, 0.0, 0.0, 0.0, 0.0, 0.0, 0.0, 0.0, 0.0, 0.0, 0.0, 0.0, 0.0, 0.0, 0.0, 0.0, 0.0, 0.0, 0.0, 0.0, 0.0, 0.0, 0.0, 0.0, 0.0, 0.0, 0.0, 0.0, 0.0, 0.0, 0.0, 0.0, 0.0, 0.0, 0.0, 0.0, 0.0, 0.0, 0.0, 0.0, 0.0, 0.0, 0.0, 0.0, 0.0, 0.0, 0.0, 0.0, 0.0, 0.0, 0.0, 0.0, 0.0, 0.0, 0.0, 0.0, 0.0, 0.0, 0.0, 0.0, 0.0, 0.0, 0.0, 0.0, 0.0, 0.0, 0.0, 0.0, 0.0, 0.0, 0.0, 0.0, 0.0, 0.0, 0.0, 0.0, 0.0, 0.0, 0.0, 0.0, 0.0, 0.0, 0.0, 0.0, 0.0, 0.0, 0.0, 0.0, 0.0, 0.0, 0.0, 0.0, 0.0, 0.0, 0.0, 0.0, 0.0, 0.0, 0.0, 0.0, 0.0, 0.0, 0.0, 0.0, 0.0, 0.0, 0.0, 0.0, 0.0, 0.0, 0.0, 0.0, 0.0, 0.0, 0.0, 0.0, 0.0, 0.0, 0.0, 0.0, 0.0, 0.0, 0.0, 0.0, 0.0, 0.0, 0.0, 0.0, 0.0, 0.0, 0.0, 0.0, 0.0, 0.0, 0.0, 0.0, 0.0, 0.0, 0.0, 0.0, 0.0, 0.0, 0.0, 0.0, 0.0, 0.0, 0.0, 0.0, 0.0, 0.0, 0.0, 0.0, 0.0, 0.0, 0.0, 0.0, 0.0, 0.0, 0.0, 0.0, 0.0, 0.0, 0.0, 0.0, 0.0, 0.0, 0.0, 0.0, 0.0, 0.0, 0.0, 0.0, 0.0, 0.0, 0.0, 0.0, 0.0, 0.0, 0.0, 0.0, 0.0, 0.0, 0.0, 0.0, 0.0, 0.0, 0.0, 0.0, 0.0, 0.0, 0.0, 0.0, 0.0, 0.0, 0.0, 0.0, 0.0, 0.0, 0.0, 0.0, 0.0, 0.0, 0.0, 0.0, 0.0, 0.0, 0.0, 0.0, 0.0, 0.0, 0.0, 0.0, 0.0, 0.0, 0.0, 0.0, 0.0, 0.0, 0.0, 0.0, 0.0, 0.0, 0.0, 0.0, 0.0, 0.0, 0.0, 0.0, 0.0, 0.0, 0.0, 0.0, 0.0, 0.0, 0.0, 0.0, 0.0, 0.0, 0.0, 0.0, 0.0, 0.0, 0.0, 0.0, 0.0, 0.0, 0.0, 0.0, 0.0, 0.0, 0.0, 0.0, 0.0, 0.0, 0.0, 0.0, 0.0, 0.0, 0.0, 0.0, 0.0, 0.0, 0.0, 0.0, 0.0, 0.0, 0.0, 0.0, 0.0, 0.0, 0.0, 0.0, 0.0, 0.0, 0.0, 0.0, 0.0, 0.0, 0.0, 0.0, 0.0, 0.0, 0.0, 0.0, 0.0, 0.0, 0.0, 0.0, 0.0, 0.0, 0.0, 0.0, 0.0, 0.0, 0.0, 0.0, 0.0, 0.0, 0.0, 0.0, 0.0, 0.0, 0.0, 0.0, 0.0, 0.0, 0.0, 0.0, 0.0, 0.0, 0.0, 0.0, 0.0, 0.0, 0.0, 0.0, 0.0, 0.0, 0.0, 0.0, 0.0, 0.0, 0.0, 0.0, 0.0, 0.0, 0.0, 0.0, 0.0, 0.0, 0.0, 0.0, 0.0, 0.0, 0.0, 0.0, 0.0, 0.0, 0.0, 0.0, 0.0, 0.0, 0.0, 0.0, 0.0, 0.0, 0.0, 0.0, 0.0, 0.0, 0.0, 0.0, 0.0, 0.0, 0.0, 0.0, 0.0, 0.0, 0.0, 0.0, 0.0, 0.0, 0.0, 0.0, 0.0, 0.0, 0.0, 0.0, 0.0, 0.0, 0.0, 0.0, 0.0, 0.0, 0.0, 0.0, 0.0, 0.0, 0.0, 0.0, 0.0, 0.0, 0.0, 0.0, 0.0, 0.0, 0.0, 0.0, 0.0, 0.0, 0.0, 0.0, 0.0, 0.0, 0.0, 0.0, 0.0, 0.0, 0.0, 0.0, 0.0, 0.0, 0.0, 0.0, 0.0, 0.0, 0.0, 0.0, 0.0, 0.0, 0.0, 0.0, 0.0, 0.0, 0.0, 0.0, 0.0, 0.0, 0.0, 0.0, 0.0, 0.0, 0.0, 0.0, 0.0, 0.0, 0.0, 0.0, 0.0, 0.0, 0.0, 0.0, 0.0, 0.0, 0.0, 0.0, 0.0, 0.0, 0.0, 0.0, 0.0, 0.0, 0.0, 0.0, 0.0, 0.0, 0.0, 0.0, 0.0, 0.0, 0.0, 0.0, 0.0, 0.0, 0.0, 0.0, 0.0, 0.0, 0.0, 0.0, 0.0, 0.0, 0.0, 0.0, 0.0, 0.0, 0.0, 0.0, 0.0, 0.0, 0.0, 0.0, 0.0, 0.0, 0.0, 0.0, 0.0, 0.0, 0.0, 0.0, 0.0, 0.0, 0.0, 0.0, 0.0, 0.0, 0.0, 0.0, 0.0, 0.0, 0.0, 0.0, 0.0, 0.0, 0.0, 0.0, 0.0, 0.0, 0.0, 0.0, 0.0, 0.0, 0.0, 0.0, 0.0, 0.0, 0.0, 0.0, 0.0, 0.0, 0.0, 0.0, 0.0, 0.0, 0.0, 0.0, 0.0, 0.0, 0.0, 0.0, 0.0, 0.0, 0.0, 0.0, 0.0, 0.0, 0.0, 0.0, 0.0, 0.0, 0.0, 0.0, 0.0, 0.0, 0.0, 0.0, 0.0, 0.0, 0.0, 0.0, 0.0, 0.0, 0.0, 0.0, 0.0, 0.0, 0.0, 0.0, 0.0, 0.0, 0.0, 0.0, 0.0, 0.0, 0.0, 0.0, 0.0, 0.0, 0.0, 0.0, 0.0, 0.0, 0.0, 0.0, 0.0, 0.0, 0.0, 0.0, 0.0, 0.0, 0.0, 0.0, 0.0, 0.0, 0.0, 0.0, 0.0, 0.0, 0.0, 0.0, 0.0, 0.0, 0.0, 0.0, 0.0, 0.0, 0.0, 0.0, 0.0, 0.0, 0.0, 0.0, 0.0, 0.0, 0.0, 0.0, 0.0, 0.0, 0.0, 0.0, 0.0, 0.0, 0.0, 0.0, 0.0, 0.0, 0.0, 0.0, 0.0, 0.0, 0.0, 0.0, 0.0, 0.0, 0.0, 0.0, 0.0, 0.0, 0.0, 0.0, 0.0, 0.0, 0.0, 0.0, 0.0, 0.0, 0.0, 0.0, 0.0, 0.0, 0.0, 0.0, 0.0, 0.0, 0.0, 0.0, 0.0, 0.0, 0.0, 0.0, 0.0, 0.0, 0.0, 0.0, 0.0, 0.0, 0.0, 0.0, 0.0, 0.0, 0.0, 0.0, 0.0, 0.0, 0.0, 0.0, 0.0, 0.0, 0.0, 0.0, 0.0, 0.0, 0.0, 0.0, 0.0, 0.0, 0.0, 0.0, 0.0, 0.0, 0.0, 0.0, 0.0, 0.0, 0.0, 0.0, 0.0, 0.0, 0.0, 0.0, 0.0, 0.0, 0.0, 0.0, 0.0, 0.0, 0.0, 0.0, 0.0, 0.0, 0.0, 0.0, 0.0, 0.0, 0.0, 0.0, 0.0, 0.0, 0.0, 0.0, 0.0, 0.0, 0.0, 0.0, 0.0, 0.0, 0.0, 0.0, 0.0, 0.0, 0.0, 0.0, 0.0, 0.0, 0.0, 0.0, 0.0, 0.0, 0.0, 0.0, 0.0, 0.0, 0.0, 0.0, 0.0, 0.0, 0.0, 0.0, 0.0, 0.0, 0.0, 0.0, 0.0, 0.0, 0.0, 0.0, 0.0, 0.0, 0.0, 0.0, 0.0, 0.0, 0.0, 0.0, 0.0, 0.0, 0.0, 0.0, 0.0, 0.0, 0.0, 0.0, 0.0, 0.0, 0.0, 0.0, 0.0, 0.0, 0.0, 0.0, 0.0, 0.0, 0.0, 0.0, 0.0, 0.0, 0.0, 0.0, 0.0, 0.0, 0.0, 0.0, 0.0, 0.0, 0.0, 0.0, 0.0, 0.0, 0.0, 0.0, 0.0, 0.0, 0.0, 0.0, 0.0, 0.0, 0.0, 0.0, 0.0, 0.0, 0.0, 0.0, 0.0, 0.0, 0.0, 0.0, 0.0, 0.0, 0.0, 0.0, 0.0, 0.0, 0.0, 0.0, 0.0, 0.0, 0.0, 0.0, 0.0, 0.0, 0.0, 0.0, 0.0, 0.0, 0.0, 0.0, 0.0, 0.0, 0.0, 0.0, 0.0, 0.0, 0.0, 0.0, 0.0, 0.0, 0.0, 0.0, 0.0, 0.0, 0.0, 0.0, 0.0, 0.0, 0.0, 0.0, 0.0, 0.0, 0.0, 0.0, 0.0, 0.0, 0.0, 0.0, 0.0, 0.0, 0.0, 0.0, 0.0, 0.0, 0.0, 0.0, 0.0, 0.0, 0.0, 0.0, 0.0, 0.0, 0.0, 0.0, 0.0, 0.0, 0.0, 0.0, 0.0, 0.0, 0.0, 0.0, 0.0, 0.0, 0.0, 0.0, 0.0, 0.0, 0.0, 0.0, 0.0, 0.0, 0.0, 0.0, 0.0, 0.0, 0.0, 0.0, 0.0, 0.0, 0.0, 0.0, 0.0, 0.0, 0.0, 0.0, 0.0, 0.0, 0.0, 0.0, 0.0, 0.0, 0.0, 0.0, 0.0, 0.0, 0.0, 0.0, 0.0, 0.0, 0.0, 0.0, 0.0, 0.0, 0.0, 0.0, 0.0, 0.0, 0.0, 0.0, 0.0, 0.0, 0.0, 0.0, 0.0, 0.0, 0.0, 0.0, 0.0, 0.0, 0.0, 0.0, 0.0, 0.0, 0.0, 0.0, 0.0, 0.0, 0.0, 0.0, 0.0, 0.0, 0.0, 0.0, 0.0, 0.0, 0.0, 0.0, 0.0, 0.0, 0.0, 0.0, 0.0, 0.0, 0.0, 0.0, 0.0, 0.0, 0.0, 0.0, 0.0, 0.0, 0.0, 0.0, 0.0, 0.0, 0.0, 0.0, 0.0, 0.0, 0.0, 0.0, 0.0, 0.0, 0.0, 0.0, 0.0, 0.0, 0.0, 0.0, 0.0, 0.0, 0.0, 0.0, 0.0, 0.0, 0.0, 0.0, 0.0, 0.0, 0.0, 0.0, 0.0, 0.0, 0.0, 0.0, 0.0, 0.0, 0.0, 0.0, 0.0, 0.0, 0.0, 0.0, 0.0, 0.0, 0.0, 0.0, 0.0, 0.0, 0.0, 0.0, 0.0, 0.0, 0.0, 0.0, 0.0, 0.0, 0.0, 0.0, 0.0, 0.0, 0.0, 0.0, 0.0, 0.0, 0.0, 0.0, 0.0, 0.0, 0.0, 0.0, 0.0, 0.0, 0.0, 0.0, 0.0, 0.0, 0.0, 0.0, 0.0, 0.0, 0.0, 0.0, 0.0, 0.0, 0.0, 0.0, 0.0, 0.0, 0.0, 0.0, 0.0, 0.0, 0.0, 0.0, 0.0, 0.0, 0.0, 0.0, 0.0, 0.0, 0.0, 0.0, 0.0, 0.0, 0.0, 0.0, 0.0, 0.0, 0.0, 0.0, 0.0, 0.0, 0.0, 0.0, 0.0, 0.0, 0.0, 0.0, 0.0, 0.0, 0.0, 0.0, 0.0, 0.0, 0.0, 0.0, 0.0, 0.0, 0.0, 0.0, 0.0, 0.0, 0.0, 0.0, 0.0, 0.0, 0.0, 0.0, 0.0, 0.0, 0.0, 0.0, 0.0, 0.0, 0.0, 0.0, 0.0, 0.0, 0.0, 0.0, 0.0, 0.0, 0.0, 0.0, 0.0, 0.0, 0.0, 0.0, 0.0, 0.0, 0.0, 0.0, 0.0, 0.0, 0.0, 0.0, 0.0, 0.0, 0.0, 0.0, 0.0, 0.0, 0.0, 0.0, 0.0, 0.0, 0.0, 0.0, 0.0, 0.0, 0.0, 0.0, 0.0, 0.0, 0.0, 0.0, 0.0, 0.0, 0.0, 0.0, 0.0, 0.0, 0.0, 0.0, 0.0, 0.0, 0.0, 0.0, 0.0, 0.0, 0.0, 0.0, 0.0, 0.0, 0.0, 0.0, 0.0, 0.0, 0.0, 0.0, 0.0, 0.0, 0.0, 0.0, 0.0, 0.0, 0.0, 0.0, 0.0, 0.0, 0.0, 0.0, 0.0, 0.0, 0.0, 0.0, 0.0, 0.0, 0.0, 0.0, 0.0, 0.0, 0.0, 0.0, 0.0, 0.0, 0.0, 0.0, 0.0, 0.0, 0.0, 0.0, 0.0, 0.0, 0.0, 0.0, 0.0, 0.0, 0.0, 0.0, 0.0, 0.0, 0.0, 0.0, 0.0, 0.0, 0.0, 0.0, 0.0, 0.0, 0.0, 0.0, 0.0, 0.0, 0.0, 0.0, 0.0, 0.0, 0.0, 0.0, 0.0, 0.0, 0.0, 0.0, 0.0, 0.0, 0.0, 0.0, 0.0, 0.0, 0.0, 0.0, 0.0, 0.0, 0.0, 0.0, 0.0, 0.0, 0.0, 0.0, 0.0, 0.0, 0.0, 0.0, 0.0, 0.0, 0.0, 0.0, 0.0, 0.0, 0.0, 0.0, 0.0, 0.0, 0.0, 0.0, 0.0, 0.0, 0.0, 0.0, 0.0, 0.0, 0.0, 0.0, 0.0, 0.0, 0.0, 0.0, 0.0, 0.0, 0.0, 0.0, 0.0, 0.0, 0.0, 0.0, 0.0, 0.0, 0.0, 0.0, 0.0, 0.0, 0.0, 0.0, 0.0, 0.0, 0.0, 0.0, 0.0, 0.0, 0.0, 0.0, 0.0, 0.0, 0.0, 0.0, 0.0, 0.0, 0.0, 0.0, 0.0, 0.0, 0.0, 0.0, 0.0, 0.0, 0.0, 0.0, 0.0, 0.0, 0.0, 0.0, 0.0, 0.0, 0.0, 0.0, 0.0, 0.0, 0.0, 0.0, 0.0, 0.0, 0.0, 0.0, 0.0, 0.0, 0.0, 0.0, 0.0, 0.0, 0.0, 0.0, 0.0, 0.0, 0.0, 0.0, 0.0, 0.0, 0.0, 0.0, 0.0, 0.0, 0.0, 0.0, 0.0, 0.0, 0.0, 0.0, 0.0, 0.0, 0.0, 0.0, 0.0, 0.0, 0.0, 0.0, 0.0, 0.0, 0.0, 0.0, 0.0, 0.0, 0.0, 0.0, 0.0, 0.0, 0.0, 0.0, 0.0, 0.0, 0.0, 0.0, 0.0, 0.0, 0.0, 0.0, 0.0, 0.0, 0.0, 0.0, 0.0, 0.0, 0.0, 0.0, 0.0, 0.0, 0.0, 0.0, 0.0, 0.0, 0.0, 0.0, 0.0, 0.0, 0.0, 0.0, 0.0, 0.0, 0.0, 0.0, 0.0, 0.0, 0.0, 0.0, 0.0, 0.0, 0.0, 0.0, 0.0, 0.0, 0.0, 0.0, 0.0, 0.0, 0.0, 0.0, 0.0, 0.0, 0.0, 0.0, 0.0, 0.0, 0.0, 0.0, 0.0, 0.0, 0.0, 0.0, 0.0, 0.0, 0.0, 0.0, 0.0, 0.0, 0.0, 0.0, 0.0, 0.0, 0.0, 0.0, 0.0, 0.0, 0.0, 0.0, 0.0, 0.0, 0.0, 0.0, 0.0, 0.0, 0.0, 0.0, 0.0, 0.0, 0.0, 0.0, 0.0, 0.0, 0.0, 0.0, 0.0, 0.0, 0.0, 0.0, 0.0, 0.0, 0.0, 0.0, 0.0, 0.0, 0.0, 0.0, 0.0, 0.0, 0.0, 0.0, 0.0, 0.0, 0.0, 0.0, 0.0, 0.0, 0.0, 0.0, 0.0, 0.0, 0.0, 0.0, 0.0, 0.0, 0.0, 0.0, 0.0, 0.0, 0.0, 0.0, 0.0, 0.0, 0.0, 0.0, 0.0, 0.0, 0.0, 0.0, 0.0, 0.0, 0.0, 0.0, 0.0, 0.0, 0.0, 0.0, 0.0, 0.0, 0.0, 0.0, 0.0, 0.0, 0.0, 0.0, 0.0, 0.0, 0.0, 0.0, 0.0, 0.0, 0.0, 0.0, 0.0, 0.0, 0.0, 0.0, 0.0, 0.0, 0.0, 0.0, 0.0, 0.0, 0.0, 0.0, 0.0, 0.0, 0.0, 0.0, 0.0, 0.0, 0.0, 0.0, 0.0, 0.0, 0.0, 0.0, 0.0, 0.0, 0.0, 0.0, 0.0, 0.0, 0.0, 0.0, 0.0, 0.0, 0.0, 0.0, 0.0, 0.0, 0.0, 0.0, 0.0, 0.0, 0.0, 0.0, 0.0, 0.0, 0.0, 0.0, 0.0, 0.0, 0.0, 0.0, 0.0, 0.0, 0.0, 0.0, 0.0, 0.0, 0.0, 0.0, 0.0, 0.0, 0.0, 0.0, 0.0, 0.0, 0.0, 0.0, 0.0, 0.0, 0.0, 0.0, 0.0, 0.0, 0.0, 0.0, 0.0, 0.0, 0.0, 0.0, 0.0, 0.0, 0.0, 0.0, 0.0, 0.0, 0.0, 0.0, 0.0, 0.0, 0.0, 0.0, 0.0, 0.0, 0.0, 0.0, 0.0, 0.0, 0.0, 0.0, 0.0, 0.0, 0.0, 0.0, 0.0, 0.0, 0.0, 0.0, 0.0, 0.0, 0.0, 0.0, 0.0, 0.0, 0.0, 0.0, 0.0, 0.0, 0.0, 0.0, 0.0, 0.0, 0.0, 0.0, 0.0, 0.0, 0.0, 0.0, 0.0, 0.0, 0.0, 0.0, 0.0, 0.0, 0.0, 0.0, 0.0, 0.0, 0.0, 0.0, 0.0, 0.0, 0.0, 0.0, 0.0, 0.0, 0.0, 0.0, 0.0, 0.0, 0.0, 0.0, 0.0, 0.0, 0.0, 0.0, 0.0, 0.0, 0.0, 0.0, 0.0, 0.0, 0.0, 0.0, 0.0, 0.0, 0.0, 0.0, 0.0, 0.0, 0.0, 0.0, 0.0, 0.0, 0.0, 0.0, 0.0, 0.0, 0.0, 0.0, 0.0, 0.0, 0.0, 0.0, 0.0, 0.0, 0.0, 0.0, 0.0, 0.0, 0.0, 0.0, 0.0, 0.0, 0.0, 0.0, 0.0, 0.0, 0.0, 0.0, 0.0, 0.0, 0.0, 0.0, 0.0, 0.0, 0.0, 0.0, 0.0, 0.0, 0.0, 0.0, 0.0, 0.0, 0.0, 0.0, 0.0, 0.0, 0.0, 0.0, 0.0, 0.0, 0.0, 0.0, 0.0, 0.0, 0.0, 0.0, 0.0, 0.0, 0.0, 0.0, 0.0, 0.0, 0.0, 0.0, 0.0, 0.0, 0.0, 0.0, 0.0, 0.0, 0.0, 0.0, 0.0, 0.0, 0.0, 0.0, 0.0, 0.0, 0.0, 0.0, 0.0, 0.0, 0.0, 0.0, 0.0, 0.0, 0.0, 0.0, 0.0, 0.0, 0.0, 0.0, 0.0, 0.0, 0.0, 0.0, 0.0, 0.0, 0.0, 0.0, 0.0, 0.0, 0.0, 0.0, 0.0, 0.0, 0.0, 0.0, 0.0, 0.0, 0.0, 0.0, 0.0, 0.0, 0.0, 0.0, 0.0, 0.0, 0.0, 0.0, 0.0, 0.0, 0.0, 0.0, 0.0, 0.0, 0.0, 0.0, 0.0, 0.0, 0.0, 0.0, 0.0, 0.0, 0.0, 0.0, 0.0, 0.0, 0.0, 0.0, 0.0, 0.0, 0.0, 0.0, 0.0, 0.0, 0.0, 0.0, 0.0, 0.0, 0.0, 0.0, 0.0, 0.0, 0.0, 0.0, 0.0, 0.0, 0.0, 0.0, 0.0, 0.0, 0.0, 0.0, 0.0, 0.0, 0.0, 0.0, 0.0, 0.0, 0.0, 0.0, 0.0, 0.0, 0.0, 0.0, 0.0, 0.0, 0.0, 0.0, 0.0, 0.0, 0.0, 0.0, 0.0, 0.0, 0.0, 0.0, 0.0, 0.0, 0.0, 0.0, 0.0, 0.0, 0.0, 0.0, 0.0, 0.0, 0.0, 0.0, 0.0, 0.0, 0.0, 0.0, 0.0, 0.0, 0.0, 0.0, 0.0, 0.0, 0.0, 0.0, 0.0, 0.0, 0.0, 0.0, 0.0, 0.0, 0.0, 0.0, 0.0, 0.0, 0.0, 0.0, 0.0, 0.0, 0.0, 0.0, 0.0, 0.0, 0.0, 0.0, 0.0, 0.0, 0.0, 0.0, 0.0, 0.0, 0.0, 0.0, 0.0, 0.0, 0.0, 0.0, 0.0, 0.0, 0.0, 0.0, 0.0, 0.0, 0.0, 0.0, 0.0, 0.0, 0.0, 0.0, 0.0, 0.0, 0.0, 0.0, 0.0, 0.0, 0.0, 0.0, 0.0, 0.0, 0.0, 0.0, 0.0, 0.0, 0.0, 0.0, 0.0, 0.0, 0.0, 0.0, 0.0, 0.0, 0.0, 0.0, 0.0, 0.0, 0.0, 0.0, 0.0, 0.0, 0.0, 0.0, 0.0, 0.0, 0.0, 0.0, 0.0, 0.0, 0.0, 0.0, 0.0, 0.0, 0.0, 0.0, 0.0, 0.0, 0.0, 0.0, 0.0, 0.0, 0.0, 0.0, 0.0, 0.0, 0.0, 0.0, 0.0, 0.0, 0.0, 0.0, 0.0, 0.0, 0.0, 0.0, 0.0, 0.0, 0.0, 0.0, 0.0, 0.0, 0.0, 0.0, 0.0, 0.0, 0.0, 0.0, 0.0, 0.0, 0.0, 0.0, 0.0, 0.0, 0.0, 0.0, 0.0, 0.0, 0.0, 0.0, 0.0, 0.0, 0.0, 0.0, 0.0, 0.0, 0.0, 0.0, 0.0, 0.0, 0.0, 0.0, 0.0, 0.0, 0.0, 0.0, 0.0, 0.0, 0.0, 0.0, 0.0, 0.0, 0.0, 0.0, 0.0, 0.0, 0.0, 0.0, 0.0, 0.0, 0.0, 0.0, 0.0, 0.0, 0.0, 0.0, 0.0, 0.0, 0.0, 0.0, 0.0, 0.0, 0.0, 0.0, 0.0, 0.0, 0.0, 0.0, 0.0, 0.0, 0.0, 0.0, 0.0, 0.0, 0.0, 0.0, 0.0, 0.0, 0.0, 0.0, 0.0, 0.0, 0.0, 0.0, 0.0, 0.0, 0.0, 0.0, 0.0, 0.0, 0.0, 0.0, 0.0, 0.0, 0.0, 0.0, 0.0, 0.0, 0.0, 0.0, 0.0, 0.0, 0.0, 0.0, 0.0, 0.0, 0.0, 0.0, 0.0, 0.0, 0.0, 0.0, 0.0, 0.0, 0.0, 0.0, 0.0, 0.0, 0.0, 0.0, 0.0, 0.0, 0.0, 0.0, 0.0, 0.0, 0.0, 0.0, 0.0, 0.0, 0.0, 0.0, 0.0, 0.0, 0.0, 0.0, 0.0, 0.0, 0.0, 0.0, 0.0, 0.0, 0.0, 0.0, 0.0, 0.0, 0.0, 0.0, 0.0, 0.0, 0.0, 0.0, 0.0, 0.0, 0.0, 0.0, 0.0, 0.0, 0.0, 0.0, 0.0, 0.0, 0.0, 0.0, 0.0, 0.0, 0.0, 0.0, 0.0, 0.0, 0.0, 0.0, 0.0, 0.0, 0.0, 0.0, 0.0, 0.0, 0.0, 0.0, 0.0, 0.0, 0.0, 0.0, 0.0, 0.0, 0.0, 0.0, 0.0, 0.0, 0.0, 0.0, 0.0, 0.0, 0.0, 0.0, 0.0, 0.0, 0.0, 0.0, 0.0, 0.0, 0.0, 0.0, 0.0, 0.0, 0.0, 0.0, 0.0, 0.0, 0.0, 0.0, 0.0, 0.0, 0.0, 0.0, 0.0, 0.0, 0.0, 0.0, 0.0, 0.0, 0.0, 0.0, 0.0, 0.0, 0.0, 0.0, 0.0, 0.0, 0.0, 0.0, 0.0, 0.0, 0.0, 0.0, 0.0, 0.0, 0.0, 0.0, 0.0, 0.0, 0.0, 0.0, 0.0, 0.0, 0.0, 0.0, 0.0, 0.0, 0.0, 0.0, 0.0, 0.0])
me_plane_003.update()

# ---- objects
ob_plane_002 = bpy.data.objects.new('Plane.002', me_plane_003)

# ---- transforms, parenting, visibility, modifiers, constraints
ob_plane_002.location = (-0.001771, 0.005993, 0.15)
ob_plane_002.scale = (5.764, 0.9594, 1.0)

# ---- collection membership
col_collection.objects.link(ob_plane_002)

# ---- scene / render settings (as saved in the file)
scene.frame_start = 1; scene.frame_end = 250; scene.frame_set(67)
scene.render.engine = 'BLENDER_EEVEE_NEXT'
scene.cycles.sampling_pattern = 'TABULATED_SOBOL'
scene.cycles.use_light_tree = False
scene.view_settings.view_transform = 'Filmic'
scene.unit_settings.scale_length = 0.01
bpy.context.view_layer.update()

# ---- added for rendering (the .blend has no active camera and no usable light): camera, sun
cam_auto = bpy.data.cameras.new('AutoCamera')
cam_auto.lens = 50.0
cam_auto.sensor_width = 36.0
cam_auto.clip_end = 1000.0
ob_auto_camera = bpy.data.objects.new('AutoCamera', cam_auto)
scene.collection.objects.link(ob_auto_camera)
ob_auto_camera.location = (8.73236, -10.475, 7.23413)
ob_auto_camera.rotation_euler = (1.09748, -7.21219e-08, 0.694738)
scene.camera = ob_auto_camera
light_auto_sun = bpy.data.lights.new('AutoSun', 'SUN')
light_auto_sun.energy = 3.0
light_auto_sun.angle = 0.0523599
ob_auto_sun = bpy.data.objects.new('AutoSun', light_auto_sun)
scene.collection.objects.link(ob_auto_sun)
ob_auto_sun.rotation_euler = (0.872665, 0.174533, 0.523599)
bpy.context.view_layer.update()
